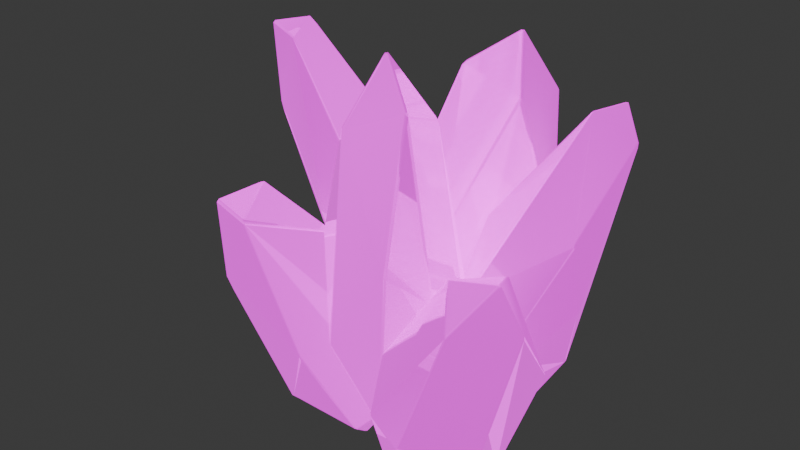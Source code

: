 # Source: AmethystDecimated.blend  (saved by Blender 4.1.24; exported with 4.5.12 LTS)
import bpy
from mathutils import Matrix  # noqa: F401  (used for matrix-valued properties, if any)

bpy.ops.wm.read_factory_settings(use_empty=True)
scene = bpy.context.scene
scene.name = 'Scene'

# ---- collections
col_collection = bpy.data.collections.new('Collection'); scene.collection.children.link(col_collection)

# ---- images (referenced by path relative to the original .blend; pixels are not part of the script)
import os
ASSET_DIR = os.environ.get("B2B_ASSET_DIR", "")  # directory of the original .blend (textures are referenced by path, not embedded)
HERE = os.path.dirname(os.path.abspath(__file__))  # packed textures are extracted next to this script under _unpacked/

def load_image(name, relpath, width, height, colorspace="sRGB"):
    """Load a texture the original file referenced (path relative to the .blend, or extracted next to this script)."""
    p = next((c for c in (os.path.join(HERE, relpath), os.path.join(ASSET_DIR, relpath)) if relpath and os.path.exists(c)), "")
    if p:
        img = bpy.data.images.load(p, check_existing=True)
        img.name = name
    else:  # same state as the original file: an image datablock whose file is absent (Cycles renders it pink)
        img = bpy.data.images.new(name, width, height)
        img.source = "FILE"
        img.filepath = "//" + (relpath or name)
    img.colorspace_settings.name = colorspace
    return img
img_crystal_ores_a1_crystals_ore_a1_albedotransparency_srgb_png = load_image('Crystal_Ores_A1_Crystals_Ore_A1_AlbedoTransparency_sRGB.png', 'Crystal_Ores_A1_Crystals_Ore_A1_AlbedoTransparency_sRGB.png', 1024, 1024, 'sRGB')
img_crystal_ores_a1_crystals_ore_a1_emission_srgb_png = load_image('Crystal_Ores_A1_Crystals_Ore_A1_Emission_sRGB.png', 'Crystal_Ores_A1_Crystals_Ore_A1_Emission_sRGB.png', 1024, 1024, 'sRGB')
img_crystal_ores_a1_crystals_ore_a1_normal_raw_png = load_image('Crystal_Ores_A1_Crystals_Ore_A1_Normal_Raw.png', 'Crystal_Ores_A1_Crystals_Ore_A1_Normal_Raw.png', 1024, 1024, 'Non-Color')
img_crystal_ores_a1_crystals_ore_a1_metallicsmoothness_raw_png = load_image('Crystal_Ores_A1_Crystals_Ore_A1_MetallicSmoothness_Raw.png', 'Crystal_Ores_A1_Crystals_Ore_A1_MetallicSmoothness_Raw.png', 1024, 1024, 'Non-Color')

# ---- materials (node trees are filled in below, after node groups)
mat_crystals_ore_a1 = bpy.data.materials.new('Crystals_Ore_A1')
mat_crystals_ore_a1.use_transparent_shadow = False
mat_crystals_ore_a1.roughness = 0.0
mat_crystals_ore_a1.specular_intensity = 1.0

# ---- material node trees
mat_crystals_ore_a1.use_nodes = True; mat_crystals_ore_a1.node_tree.nodes.clear()
_N = mat_crystals_ore_a1.node_tree.nodes; _L = mat_crystals_ore_a1.node_tree.links
n0 = _N.new('ShaderNodeBsdfPrincipled'); n0.name = 'Principled BSDF'; n0.location = (10, 300)
n0.inputs[2].default_value = 0.0
n0.inputs[13].default_value = 1.0
n0.inputs[28].default_value = 1.0
n1 = _N.new('ShaderNodeOutputMaterial'); n1.name = 'Material Output'; n1.location = (300, 300)
n2 = _N.new('ShaderNodeNormalMap'); n2.name = 'Normal Map'; n2.location = (-300, -300)
n2.label = 'Normal/Map'
n3 = _N.new('ShaderNodeTexImage'); n3.name = 'Image Texture'; n3.location = (-300, 600)
n3.image = img_crystal_ores_a1_crystals_ore_a1_albedotransparency_srgb_png
n4 = _N.new('ShaderNodeTexImage'); n4.name = 'Image Texture.001'; n4.location = (-300, 300)
n4.image = img_crystal_ores_a1_crystals_ore_a1_emission_srgb_png
n5 = _N.new('ShaderNodeTexImage'); n5.name = 'Image Texture.002'; n5.location = (-600, -900)
n5.image = img_crystal_ores_a1_crystals_ore_a1_normal_raw_png
n6 = _N.new('ShaderNodeTexImage'); n6.name = 'Image Texture.003'; n6.location = (-300, 0)
n6.image = img_crystal_ores_a1_crystals_ore_a1_metallicsmoothness_raw_png
_L.new(n0.outputs[0], n1.inputs[0])
_L.new(n2.outputs[0], n0.inputs[5])
_L.new(n3.outputs[0], n0.inputs[0])
_L.new(n4.outputs[0], n0.inputs[27])
_L.new(n5.outputs[0], n2.inputs[1])
_L.new(n6.outputs[0], n0.inputs[1])
n1.is_active_output = True

# ---- world
world_world = bpy.data.worlds.new('World'); scene.world = world_world
world_world.use_nodes = True; world_world.node_tree.nodes.clear()
_N = world_world.node_tree.nodes; _L = world_world.node_tree.links
n0 = _N.new('ShaderNodeOutputWorld'); n0.name = 'World Output'; n0.location = (300, 300)
n1 = _N.new('ShaderNodeBackground'); n1.name = 'Background'; n1.location = (10, 300)
n1.inputs[0].default_value = (0.05088, 0.05088, 0.05088, 1.0)
_L.new(n1.outputs[0], n0.inputs[0])
n0.is_active_output = True
world_world.color = (0.05088, 0.05088, 0.05088)
world_world.use_sun_shadow = False
world_world.sun_shadow_jitter_overblur = 0.0

# ---- meshes
me_icosphere_023 = bpy.data.meshes.new('Icosphere.023')
me_icosphere_023.from_pydata([], [], [])
_uv = me_icosphere_023.uv_layers.new(name='UVMap')
_uv.uv.foreach_set('vector', [])
me_icosphere_023.materials.append(mat_crystals_ore_a1)
me_icosphere_023.update()
me_icosphere_001 = bpy.data.meshes.new('Icosphere.001')
me_icosphere_001.from_pydata([(5.549, -2.002, 0.577), (5.333, -1.15, 0.3822), (5.718, -1.28, 0.4986), (8.715, -6.431, 3.928), (9.102, -5.895, 3.881), (9.603, -4.864, 4.134), (9.275, -6.257, 4.475), (8.783, -6.738, 4.493), (3.412, 22.14, 1.795), (2.98, 21.77, 1.859), (2.958, 22.79, 2.068), (3.405, 22.94, 1.979), (13.25, 18.77, 2.843), (13.28, 19.58, 2.934), (13.67, 19.05, 2.967), (18.0, 21.25, 16.96), (18.12, 22.11, 16.99), (18.03, 22.01, 17.51), (7.405, 50.63, 25.15), (7.146, 50.88, 24.94), (10.24, 61.04, 18.25), (10.03, 61.06, 18.71), (10.44, 60.99, 18.9), (10.73, 60.86, 18.44), (-5.003, -5.371, 9.41), (-5.098, -5.777, 8.787), (-4.898, -6.488, 8.456), (-4.711, -7.003, 8.825), (-4.797, -6.571, 9.202), (7.138, -5.199, 16.91), (6.419, -6.413, 16.89), (6.067, -7.117, 16.56), (6.204, -7.55, 16.22), (6.673, -7.082, 16.34), (0.1316, -8.798, 4.887), (-0.4849, -9.294, 5.529), (-0.7245, -8.752, 5.201), (-1.968, 10.78, 5.361), (-1.72, 10.31, 4.994), (0.03051, 8.334, 21.15), (0.2295, 9.434, 21.6), (-0.1452, 9.637, 21.44), (-4.267, 27.71, 17.16), (-4.185, 27.54, 17.63), (17.52, 17.68, 8.223), (17.54, 17.09, 8.635), (4.517, 52.14, 14.66), (4.733, 52.13, 14.21), (4.25, 51.07, 14.04), (13.94, 28.16, 23.97), (14.31, 27.72, 23.74), (14.44, 50.96, 12.69), (14.59, 49.77, 11.96), (14.22, 50.44, 12.1), (15.58, 53.84, 21.0), (15.87, 51.88, 20.85), (15.85, 53.19, 20.47), (15.6, 54.08, 20.44)], [], [(0, 3, 34), (42, 37, 25), (1, 38, 9), (2, 8, 12, 4), (11, 47, 53, 13), (14, 44, 5), (22, 18, 54), (45, 15, 33, 6), (24, 41, 43), (44, 52, 56, 16), (35, 32, 27), (39, 28, 31), (48, 37, 42), (14, 52, 44), (36, 38, 1), (19, 46, 43, 41), (21, 46, 19), (53, 47, 20), (10, 37, 48), (7, 32, 35), (49, 18, 40), (50, 29, 17), (26, 38, 36), (18, 49, 54), (55, 50, 17), (40, 30, 49), (57, 51, 23), (0, 1, 2), (3, 4, 5, 6, 7), (8, 9, 10, 11), (12, 13, 14), (15, 16, 17), (20, 21, 22, 23), (24, 25, 26, 27, 28), (29, 30, 31, 32, 33), (34, 35, 36), (39, 40, 41), (46, 47, 48), (51, 52, 53), (54, 55, 56, 57), (28, 39, 41, 24), (0, 34, 36, 1), (25, 37, 38, 26), (2, 4, 3, 0), (19, 41, 40, 18), (8, 2, 1, 9), (14, 5, 4, 12), (17, 29, 33, 15), (5, 44, 45, 6), (44, 16, 15, 45), (43, 46, 48, 42), (47, 11, 10, 48), (20, 47, 46, 21), (18, 22, 21, 19), (23, 51, 53, 20), (52, 14, 13, 53), (22, 54, 57, 23), (55, 17, 16, 56), (27, 32, 31, 28), (34, 3, 7, 35), (9, 38, 37, 10), (35, 27, 26, 36), (30, 40, 39, 31), (12, 8, 11, 13), (51, 57, 56, 52), (50, 55, 54, 49), (6, 33, 32, 7), (42, 25, 24, 43), (49, 30, 29, 50)])
me_icosphere_001.polygons.foreach_set('use_smooth', [True] * 69)
_k = set([(0, 1), (0, 3), (0, 34), (1, 9), (1, 36), (2, 4), (2, 8), (3, 4), (3, 7), (3, 34), (4, 5), (4, 12), (5, 14), (5, 44), (6, 7), (6, 33), (6, 45), (7, 32), (7, 35), (8, 12), (9, 38), (10, 37), (10, 48), (11, 13), (11, 47), (13, 53), (14, 52), (15, 33), (15, 45), (16, 44), (16, 56), (17, 29), (17, 55), (18, 19), (18, 22), (18, 40), (19, 21), (19, 41), (20, 21), (20, 23), (20, 47), (20, 53), (21, 22), (21, 46), (22, 23), (22, 54), (23, 51), (23, 57), (24, 41), (24, 43), (25, 26), (25, 37), (25, 42), (26, 27), (26, 36), (26, 38), (27, 28), (27, 32), (27, 35), (28, 31), (28, 39), (29, 50), (30, 31), (30, 40), (30, 49), (31, 32), (31, 39), (32, 33), (42, 43), (42, 48), (43, 46), (47, 48), (49, 54), (50, 55), (51, 52), (51, 57), (52, 56), (54, 55), (54, 57), (56, 57)])
me_icosphere_001.attributes.new('sharp_edge', 'BOOLEAN', 'EDGE').data.foreach_set('value', [ (min(e.vertices), max(e.vertices)) in _k for e in me_icosphere_001.edges])
_uv = me_icosphere_001.uv_layers.new(name='UVMap')
_uv.uv.foreach_set('vector', [0.5014, 0.3655, 0.4906, 0.357, 0.51, 0.3482, 0.5882, 0.3967, 0.6146, 0.439, 0.6019, 0.475, 0.5024, 0.3674, 0.5227, 0.394, 0.5175, 0.4226, 0.5014, 0.3673, 0.5166, 0.4237, 0.491, 0.4196, 0.49, 0.3585, 0.5169, 0.4257, 0.522, 0.5009, 0.4991, 0.4998, 0.4913, 0.4217, 0.4901, 0.4205, 0.4783, 0.4204, 0.4891, 0.3612, 0.3371, 0.6065, 0.3397, 0.6264, 0.3212, 0.6186, 0.5215, 0.5763, 0.5031, 0.5873, 0.4898, 0.5279, 0.5199, 0.526, 0.6005, 0.474, 0.5756, 0.4421, 0.587, 0.3972, 0.5227, 0.5777, 0.5227, 0.6565, 0.504, 0.6652, 0.5033, 0.5893, 0.6437, 0.1273, 0.6674, 0.1479, 0.6383, 0.135, 0.3367, 0.73, 0.3404, 0.7763, 0.3142, 0.7662, 0.6032, 0.3493, 0.6146, 0.439, 0.5882, 0.3967, 0.4901, 0.4205, 0.498, 0.4983, 0.4783, 0.4204, 0.6116, 0.4858, 0.6155, 0.4404, 0.6269, 0.4733, 0.5834, 0.6764, 0.6077, 0.667, 0.6082, 0.7168, 0.5895, 0.7367, 0.594, 0.651, 0.6077, 0.667, 0.5834, 0.6764, 0.4991, 0.4998, 0.522, 0.5009, 0.5111, 0.526, 0.6266, 0.4152, 0.6146, 0.439, 0.6032, 0.3493, 0.6658, 0.1189, 0.6674, 0.1479, 0.6437, 0.1273, 0.3127, 0.6756, 0.3397, 0.6264, 0.3367, 0.727, 0.487, 0.6065, 0.4893, 0.5322, 0.502, 0.5892, 0.6027, 0.4768, 0.6155, 0.4404, 0.6116, 0.4858, 0.3397, 0.6264, 0.3127, 0.6756, 0.3212, 0.6186, 0.5026, 0.6622, 0.487, 0.6065, 0.502, 0.5892, 0.3367, 0.727, 0.3137, 0.7642, 0.3127, 0.6756, 0.5042, 0.6675, 0.5213, 0.6595, 0.5088, 0.6867, 0.5014, 0.3655, 0.5024, 0.3674, 0.5014, 0.3673, 0.6655, 0.1174, 0.6668, 0.1167, 0.6689, 0.1163, 0.6673, 0.1183, 0.6658, 0.1189, 0.5166, 0.4237, 0.5175, 0.4226, 0.5179, 0.4251, 0.5169, 0.4257, 0.491, 0.4196, 0.4913, 0.4217, 0.4901, 0.4205, 0.5031, 0.5873, 0.5033, 0.5893, 0.502, 0.5892, 0.5945, 0.6501, 0.594, 0.651, 0.593, 0.6506, 0.5934, 0.6497, 0.6005, 0.474, 0.6019, 0.475, 0.6027, 0.4768, 0.6017, 0.4781, 0.6008, 0.477, 0.3125, 0.761, 0.3137, 0.7642, 0.3142, 0.7662, 0.3136, 0.7674, 0.3127, 0.766, 0.51, 0.3482, 0.511, 0.347, 0.512, 0.3481, 0.3367, 0.73, 0.3367, 0.727, 0.3377, 0.7268, 0.602, 0.347, 0.6032, 0.3472, 0.6032, 0.3493, 0.4986, 0.5014, 0.498, 0.4983, 0.4991, 0.4998, 0.5027, 0.667, 0.5026, 0.6622, 0.504, 0.6652, 0.5042, 0.6675, 0.6008, 0.477, 0.5761, 0.4453, 0.5756, 0.4421, 0.6005, 0.474, 0.5014, 0.3655, 0.51, 0.3482, 0.512, 0.3481, 0.5024, 0.3674, 0.6019, 0.475, 0.6146, 0.439, 0.6155, 0.4404, 0.6027, 0.4768, 0.5014, 0.3673, 0.49, 0.3585, 0.4906, 0.357, 0.5014, 0.3655, 0.3404, 0.6262, 0.3377, 0.7268, 0.3367, 0.727, 0.3397, 0.6264, 0.5166, 0.4237, 0.5014, 0.3673, 0.5024, 0.3674, 0.5175, 0.4226, 0.4901, 0.4205, 0.4891, 0.3612, 0.49, 0.3585, 0.491, 0.4196, 0.502, 0.5892, 0.4893, 0.5322, 0.4898, 0.5279, 0.5031, 0.5873, 0.5214, 0.529, 0.5227, 0.5777, 0.5215, 0.5763, 0.5199, 0.526, 0.5227, 0.5777, 0.5033, 0.5893, 0.5031, 0.5873, 0.5215, 0.5763, 0.587, 0.3972, 0.602, 0.347, 0.6032, 0.3493, 0.5882, 0.3967, 0.522, 0.5009, 0.5169, 0.4257, 0.5179, 0.4251, 0.5227, 0.4981, 0.5945, 0.6501, 0.6082, 0.6661, 0.6077, 0.667, 0.594, 0.651, 0.5826, 0.6765, 0.593, 0.6506, 0.594, 0.651, 0.5834, 0.6764, 0.5097, 0.5258, 0.4986, 0.5014, 0.4991, 0.4998, 0.5111, 0.526, 0.498, 0.4983, 0.4901, 0.4205, 0.4913, 0.4217, 0.4991, 0.4998, 0.5076, 0.6872, 0.5027, 0.667, 0.5042, 0.6675, 0.5088, 0.6867, 0.5026, 0.6622, 0.502, 0.5892, 0.5033, 0.5893, 0.504, 0.6652, 0.34, 0.7776, 0.3136, 0.7674, 0.3142, 0.7662, 0.3404, 0.7763, 0.645, 0.1252, 0.6655, 0.1174, 0.6658, 0.1189, 0.6437, 0.1273, 0.6269, 0.4177, 0.6155, 0.4404, 0.6146, 0.439, 0.6266, 0.4152, 0.6108, 0.4872, 0.6017, 0.4781, 0.6027, 0.4768, 0.6116, 0.4858, 0.3137, 0.7642, 0.3367, 0.727, 0.3367, 0.73, 0.3142, 0.7662, 0.491, 0.4196, 0.5166, 0.4237, 0.5169, 0.4257, 0.4913, 0.4217, 0.5213, 0.6595, 0.5042, 0.6675, 0.504, 0.6652, 0.5227, 0.6565, 0.487, 0.6065, 0.5026, 0.6622, 0.5027, 0.667, 0.4865, 0.6078, 0.6673, 0.1183, 0.6689, 0.1476, 0.6674, 0.1479, 0.6658, 0.1189, 0.5882, 0.3967, 0.6019, 0.475, 0.6005, 0.474, 0.587, 0.3972, 0.3127, 0.6756, 0.3137, 0.7642, 0.3125, 0.761, 0.3116, 0.6767])
me_icosphere_001.materials.append(mat_crystals_ore_a1)
me_icosphere_001.update()
me_icosphere_001.normals_split_custom_set([tuple(v) for v in zip(*[iter([0.06632, -0.5715, -0.8179, 0.06632, -0.5715, -0.8179, 0.06632, -0.5715, -0.8179, -0.8501, 0.2184, -0.4791, -0.9134, 0.146, -0.38, -0.9356, 0.1073, -0.3363, -0.5819, -0.03112, -0.8126, -0.567, -0.01415, -0.8236, -0.5503, -0.002701, -0.8349, 0.314, -0.006933, -0.9494, 0.314, -0.006933, -0.9494, 0.314, -0.006933, -0.9494, 0.314, -0.006933, -0.9494, 0.03082, 0.3345, -0.9419, -0.03929, 0.4015, -0.915, -0.02087, 0.3842, -0.923, 0.03082, 0.3345, -0.9419, 0.8062, -0.005766, -0.5916, 0.8724, 0.01661, -0.4885, 0.7758, -0.1617, -0.6099, 0.2624, 0.4409, 0.8583, 0.3132, 0.1601, 0.9361, 0.3411, 0.2876, 0.895, 0.9185, -0.3628, 0.1571, 0.9185, -0.3628, 0.1571, 0.9185, -0.3628, 0.1571, 0.9185, -0.3628, 0.1571, -0.8752, -0.0967, 0.4741, -0.8627, -0.04544, 0.5037, -0.7931, 0.1369, 0.5935, 0.8724, 0.01661, -0.4885, 0.9763, 0.1029, -0.1902, 0.9836, 0.09823, -0.1511, 0.9836, 0.09823, -0.1511, -0.02938, -0.9835, 0.1788, 0.08066, -0.9905, 0.1111, -0.2555, -0.916, 0.3092, -0.5225, -0.424, 0.7398, -0.5225, -0.424, 0.7398, -0.5225, -0.424, 0.7398, -0.8434, 0.2343, -0.4835, -0.9134, 0.146, -0.38, -0.8501, 0.2184, -0.4791, 0.8062, -0.005766, -0.5916, 0.9763, 0.1029, -0.1902, 0.8724, 0.01661, -0.4885, -0.6127, -0.04056, -0.7893, -0.567, -0.01415, -0.8236, -0.5819, -0.03112, -0.8126, -0.8264, 0.279, 0.4891, -0.8332, 0.2935, 0.4686, -0.7931, 0.1369, 0.5935, -0.8627, -0.04544, 0.5037, -0.8687, 0.4134, 0.2729, -0.8332, 0.2935, 0.4686, -0.8264, 0.279, 0.4891, -0.02087, 0.3842, -0.923, -0.03929, 0.4015, -0.915, -0.1121, 0.4671, -0.8771, -0.8624, 0.2302, -0.4508, -0.9134, 0.146, -0.38, -0.8434, 0.2343, -0.4835, 0.265, -0.9642, -0.008482, 0.08066, -0.9905, 0.1111, -0.02938, -0.9835, 0.1788, 0.02186, -0.07742, 0.9968, 0.3132, 0.1601, 0.9361, 0.1084, -0.2026, 0.9733, 0.8206, -0.0821, 0.5656, 0.6824, -0.288, 0.6719, 0.7423, -0.2102, 0.6362, -0.6282, -0.04124, -0.7769, -0.567, -0.01415, -0.8236, -0.6127, -0.04056, -0.7893, 0.3132, 0.1601, 0.9361, 0.02186, -0.07742, 0.9968, 0.3411, 0.2876, 0.895, 0.8605, 0.005152, 0.5094, 0.8206, -0.0821, 0.5656, 0.7423, -0.2102, 0.6362, 0.1084, -0.2026, 0.9733, 0.1462, -0.2289, 0.9624, 0.02186, -0.07742, 0.9968, 0.8116, 0.4896, -0.3188, 0.8116, 0.4896, -0.3188, 0.8116, 0.4896, -0.3188, 0.08459, -0.5924, -0.8012, -0.4688, 0.04913, -0.882, 0.3065, 0.04486, -0.9508, 0.1719, -0.6107, -0.773, 0.2345, 0.05947, -0.9703, 0.7555, -0.1252, -0.643, 0.9293, -0.341, 0.142, 0.3459, -0.9345, -0.0837, 0.24, -0.08976, -0.9666, -0.4932, -0.08348, -0.8659, -0.8138, 0.2093, -0.5422, -0.01384, 0.3537, -0.9353, 0.3262, -0.02117, -0.9451, 0.06905, 0.3884, -0.9189, 0.8069, -0.08784, -0.5842, 0.8867, -0.4319, 0.1648, 0.9691, 0.1575, -0.1897, 0.749, -0.1867, 0.6357, -0.06555, 0.5854, -0.8081, -0.6933, 0.6773, 0.2463, 0.2816, 0.5373, 0.795, 0.7466, 0.5999, -0.2875, -0.8723, -0.04765, 0.4866, -0.8924, 0.183, -0.4125, -0.589, 0.01397, -0.808, -0.2914, -0.9215, 0.2568, -0.5439, -0.3913, 0.7423, 0.6716, -0.2664, 0.6913, 0.1928, -0.2176, 0.9568, -0.3601, -0.4918, 0.7928, 0.2677, -0.9575, 0.107, 0.9038, -0.337, 0.2636, 0.04487, -0.6021, -0.7972, -0.09903, -0.9921, 0.07657, -0.6285, 0.1301, -0.7668, -0.4911, -0.4641, 0.7372, -0.05397, -0.108, 0.9927, -0.8793, 0.01639, 0.4761, -0.8594, 0.3549, 0.3681, -0.1744, 0.4751, -0.8625, -0.8395, 0.2098, -0.5013, 0.7817, 0.518, -0.3472, 0.8056, 0.1024, -0.5836, 0.05944, 0.4363, -0.8978, 0.4702, 0.05759, 0.8807, 0.8542, -0.01262, 0.5197, 0.983, 0.06737, -0.1707, 0.7117, 0.6246, -0.3215, -0.5439, -0.3913, 0.7423, -0.4911, -0.4641, 0.7372, -0.8793, 0.01639, 0.4761, -0.8723, -0.04765, 0.4866, 0.02433, -0.5991, -0.8003, 0.04487, -0.6021, -0.7972, -0.6285, 0.1301, -0.7668, -0.5973, 0.02002, -0.8018, -0.9325, 0.1434, -0.3315, -0.9044, 0.1947, -0.3797, -0.5988, -0.03515, -0.8001, -0.637, -0.0649, -0.7681, 0.3065, 0.04486, -0.9508, 0.3655, 0.1301, -0.9217, 0.1061, -0.6039, -0.79, 0.08459, -0.5924, -0.8012, -0.7599, 0.2761, 0.5885, -0.8793, 0.01639, 0.4761, -0.05397, -0.108, 0.9927, -0.1029, -0.1066, 0.989, 0.24, -0.08976, -0.9666, 0.3065, 0.04486, -0.9508, -0.4688, 0.04913, -0.882, -0.4932, -0.08348, -0.8659, 0.8069, -0.08784, -0.5842, 0.7874, -0.1471, -0.5986, 0.3078, 0.02427, -0.9512, 0.3262, -0.02117, -0.9451, 0.749, -0.1867, 0.6357, 0.6716, -0.2664, 0.6913, 0.9038, -0.337, 0.2636, 0.8867, -0.4319, 0.1648, 0.7555, -0.1252, -0.643, 0.8646, 0.1527, -0.4786, 0.8943, -0.4142, 0.1696, 0.9293, -0.341, 0.142, 0.8646, 0.1527, -0.4786, 0.9691, 0.1575, -0.1897, 0.8867, -0.4319, 0.1648, 0.8943, -0.4142, 0.1696, -0.7529, 0.09187, 0.6516, -0.8594, 0.3549, 0.3681, -0.8395, 0.2098, -0.5013, -0.819, 0.2478, -0.5175, -0.04711, 0.341, -0.9389, -0.01384, 0.3537, -0.9353, -0.8138, 0.2093, -0.5422, -0.8333, 0.2075, -0.5124, -0.2485, 0.5047, -0.8267, -0.1744, 0.4751, -0.8625, -0.8594, 0.3549, 0.3681, -0.8618, 0.4444, 0.2446, 0.1721, 0.4421, 0.8803, 0.1775, 0.451, 0.8747, -0.8201, 0.4727, 0.3225, -0.8128, 0.4962, 0.3051, 0.7884, 0.5029, -0.3542, 0.7817, 0.518, -0.3472, 0.05944, 0.4363, -0.8978, -0.01437, 0.4969, -0.8677, 0.8056, 0.1024, -0.5836, 0.8069, -0.08784, -0.5842, 0.06905, 0.3884, -0.9189, 0.05944, 0.4363, -0.8978, 0.3539, 0.4799, 0.8028, 0.3658, 0.4636, 0.807, 0.7997, 0.531, -0.2802, 0.8124, 0.5138, -0.2758, 0.8542, -0.01262, 0.5197, 0.749, -0.1867, 0.6357, 0.9691, 0.1575, -0.1897, 0.983, 0.06737, -0.1707, -0.2942, -0.8851, 0.3606, -0.2972, -0.8849, 0.3586, -0.5235, -0.3989, 0.7529, -0.5252, -0.3988, 0.7517, 0.04487, -0.6021, -0.7972, 0.08059, -0.5975, -0.7978, 0.246, -0.9607, -0.1284, -0.09903, -0.9921, 0.07657, -0.4932, -0.08348, -0.8659, -0.5988, -0.03515, -0.8001, -0.9044, 0.1947, -0.3797, -0.8138, 0.2093, -0.5422, -0.09903, -0.9921, 0.07657, -0.3371, -0.9266, 0.1667, -0.596, 0.1061, -0.796, -0.6285, 0.1301, -0.7668, 0.1089, -0.2059, 0.9725, -0.05397, -0.108, 0.9927, -0.4911, -0.4641, 0.7372, -0.4836, -0.4513, 0.75, 0.3262, -0.02117, -0.9451, 0.24, -0.08976, -0.9666, -0.01384, 0.3537, -0.9353, 0.06905, 0.3884, -0.9189, 0.7681, 0.543, -0.3392, 0.7711, 0.5493, -0.322, 0.9916, 0.01903, -0.128, 0.993, 0.02659, -0.115, 0.7647, -0.2062, 0.6104, 0.8513, -0.01531, 0.5244, 0.4491, 0.08215, 0.8897, 0.2758, 0.01392, 0.9611, 0.9296, -0.3249, 0.1741, 0.93, -0.3246, 0.1725, 0.3779, -0.9258, 0.01026, 0.3784, -0.9256, 0.007647, -0.9084, 0.1556, -0.388, -0.8924, 0.183, -0.4125, -0.8723, -0.04765, 0.4866, -0.8471, -0.1319, 0.5147, 0.2758, 0.01392, 0.9611, 0.1928, -0.2176, 0.9568, 0.6716, -0.2664, 0.6913, 0.7647, -0.2062, 0.6104])] * 3)])
me_icosphere_003 = bpy.data.meshes.new('Icosphere.003')
me_icosphere_003.from_pydata([(-1.555, 2.55, -1.308), (-1.227, 3.154, -1.02), (-1.597, 3.277, -1.232), (-5.352, -0.7332, -6.603), (-5.679, -0.079, -6.622), (-6.034, 1.075, -7.034), (-5.8, -0.4007, -7.28), (-5.373, -1.024, -7.162), (5.594, 22.09, -0.2939), (6.019, 21.67, -0.272), (6.26, 22.47, -0.4213), (5.838, 22.82, -0.4535), (-6.355, 23.28, -4.857), (-6.217, 24.07, -4.924), (-6.597, 24.09, -5.184), (-6.748, 23.27, -5.228), (-7.778, 24.47, -22.86), (-8.047, 24.32, -22.4), (-8.022, 25.14, -22.43), (-7.682, 25.31, -22.94), (11.62, 42.4, -26.26), (11.53, 43.51, -26.2), (11.86, 43.37, -25.9), (8.504, 55.12, -18.5), (8.82, 54.92, -18.85), (8.489, 55.09, -19.13), (8.05, 55.14, -18.82), (12.2, -7.415, -8.328), (12.14, -7.441, -7.776), (11.75, -7.824, -7.531), (11.6, -8.263, -7.964), (11.8, -7.996, -8.364), (-0.0806, -3.711, -20.81), (0.3662, -4.816, -20.68), (0.6744, -5.355, -20.31), (0.3473, -5.592, -20.06), (-0.04676, -5.005, -20.27), (4.731, -6.924, -5.171), (5.383, -7.627, -5.635), (5.643, -7.199, -5.242), (10.64, 9.176, -3.546), (10.24, 8.843, -3.298), (12.07, 4.924, -22.51), (11.67, 4.365, -22.57), (11.7, 5.215, -23.01), (12.15, 5.884, -22.73), (19.21, 20.12, -15.19), (19.09, 19.47, -15.56), (19.1, 20.41, -15.64), (-10.19, 22.39, -12.25), (-10.26, 23.16, -12.67), (-10.25, 22.39, -12.87), (12.72, 45.66, -13.12), (12.43, 45.82, -12.75), (12.7, 44.85, -12.51), (-0.9298, 26.35, -28.42), (-0.8984, 27.18, -28.45), (-0.3481, 27.92, -28.5), (-0.5204, 26.47, -28.61), (0.3894, 49.4, -14.0), (-0.1088, 48.67, -13.41), (0.3971, 49.04, -13.41), (1.524, 50.58, -23.79), (0.9213, 49.21, -23.87), (1.051, 50.26, -23.4), (1.449, 50.87, -23.23)], [], [(0, 3, 37), (46, 40, 28), (1, 41, 9), (2, 8, 12, 4), (11, 53, 61, 13), (15, 49, 5), (25, 21, 62), (51, 17, 36, 6), (27, 42, 47), (50, 60, 64, 18), (38, 35, 30), (43, 31, 34), (54, 40, 46), (14, 60, 50), (39, 41, 1), (22, 52, 48, 45), (24, 52, 22), (61, 53, 23), (10, 40, 54), (7, 35, 38), (58, 20, 44), (55, 32, 16), (29, 41, 39), (21, 57, 62), (63, 56, 19), (44, 33, 58), (65, 59, 26), (0, 1, 2), (3, 4, 5, 6, 7), (8, 9, 10, 11), (12, 13, 14, 15), (16, 17, 18, 19), (20, 21, 22), (23, 24, 25, 26), (27, 28, 29, 30, 31), (32, 33, 34, 35, 36), (37, 38, 39), (42, 43, 44, 45), (46, 47, 48), (49, 50, 51), (52, 53, 54), (55, 56, 57, 58), (59, 60, 61), (62, 63, 64, 65), (31, 43, 42, 27), (0, 37, 39, 1), (28, 40, 41, 29), (2, 4, 3, 0), (22, 45, 44, 20), (8, 2, 1, 9), (15, 5, 4, 12), (16, 32, 36, 17), (5, 49, 51, 6), (50, 18, 17, 51), (48, 52, 54, 46), (53, 11, 10, 54), (19, 56, 55, 16), (57, 21, 20, 58), (23, 53, 52, 24), (21, 25, 24, 22), (26, 59, 61, 23), (60, 14, 13, 61), (25, 62, 65, 26), (63, 19, 18, 64), (30, 35, 34, 31), (37, 3, 7, 38), (9, 41, 40, 10), (38, 30, 29, 39), (33, 44, 43, 34), (45, 48, 47, 42), (49, 15, 14, 50), (12, 8, 11, 13), (59, 65, 64, 60), (56, 63, 62, 57), (6, 36, 35, 7), (46, 28, 27, 47), (58, 33, 32, 55)])
me_icosphere_003.polygons.foreach_set('use_smooth', [True] * 77)
_k = set([(0, 1), (0, 3), (0, 37), (1, 9), (1, 39), (2, 4), (2, 8), (3, 7), (3, 37), (4, 5), (4, 12), (5, 15), (5, 49), (6, 7), (6, 36), (6, 51), (7, 35), (7, 38), (8, 12), (9, 41), (10, 40), (10, 54), (11, 13), (11, 53), (13, 61), (14, 50), (14, 60), (15, 49), (16, 32), (16, 55), (17, 36), (17, 51), (18, 50), (18, 64), (19, 56), (19, 63), (20, 21), (20, 44), (20, 58), (21, 22), (21, 25), (21, 57), (22, 24), (22, 45), (23, 24), (23, 26), (23, 53), (23, 61), (24, 25), (24, 52), (25, 62), (26, 59), (26, 65), (27, 31), (27, 42), (27, 47), (28, 29), (28, 40), (28, 46), (29, 30), (29, 39), (29, 41), (30, 31), (30, 35), (30, 38), (31, 34), (31, 43), (32, 55), (33, 34), (33, 44), (33, 58), (34, 35), (34, 43), (35, 36), (42, 47), (45, 48), (46, 48), (46, 54), (48, 52), (56, 63), (57, 62), (59, 65), (60, 61), (60, 64), (62, 63), (62, 65)])
me_icosphere_003.attributes.new('sharp_edge', 'BOOLEAN', 'EDGE').data.foreach_set('value', [ (min(e.vertices), max(e.vertices)) in _k for e in me_icosphere_003.edges])
_uv = me_icosphere_003.uv_layers.new(name='UVMap')
_uv.uv.foreach_set('vector', [0.01365, 0.6926, 0.003663, 0.6807, 0.0289, 0.6672, 0.2108, 0.3463, 0.1797, 0.3211, 0.1941, 0.2821, 0.01449, 0.6943, 0.04253, 0.7054, 0.03223, 0.738, 0.01354, 0.6944, 0.03117, 0.739, 0.001017, 0.7383, 0.002841, 0.6822, 0.7897, 0.8498, 0.7897, 0.9087, 0.7647, 0.9004, 0.759, 0.8458, 0.4783, 0.4292, 0.4625, 0.4299, 0.4766, 0.3766, 0.5298, 0.2961, 0.5275, 0.2655, 0.5496, 0.2856, 0.461, 0.43, 0.4366, 0.4326, 0.4428, 0.3574, 0.4761, 0.373, 0.1954, 0.2823, 0.2268, 0.3168, 0.2117, 0.345, 0.4614, 0.4318, 0.4525, 0.4833, 0.4274, 0.486, 0.4364, 0.4345, 0.3133, 0.1039, 0.3142, 0.1421, 0.2993, 0.1048, 0.2776, 0.1425, 0.2983, 0.1056, 0.3131, 0.1425, 0.1954, 0.4082, 0.1797, 0.3211, 0.2108, 0.3463, 0.7579, 0.8459, 0.7636, 0.8994, 0.7398, 0.854, 0.03115, 0.6664, 0.04253, 0.7054, 0.01449, 0.6943, 0.2272, 0.4098, 0.1967, 0.4103, 0.2117, 0.3473, 0.2272, 0.3191, 0.2061, 0.4367, 0.1967, 0.4103, 0.2272, 0.4098, 0.7647, 0.9004, 0.7897, 0.9087, 0.7752, 0.9265, 0.1669, 0.3543, 0.1797, 0.3211, 0.1954, 0.4082, 0.4763, 0.3712, 0.4433, 0.3557, 0.477, 0.347, 0.5609, 0.2257, 0.5275, 0.2627, 0.5325, 0.1719, 0.419, 0.4315, 0.4413, 0.3605, 0.4354, 0.4327, 0.04602, 0.6629, 0.04253, 0.7054, 0.03115, 0.6664, 0.5275, 0.2655, 0.5602, 0.2292, 0.5496, 0.2856, 0.4264, 0.4836, 0.4188, 0.4335, 0.435, 0.4346, 0.5325, 0.1719, 0.5609, 0.1502, 0.5609, 0.2257, 0.7535, 0.9217, 0.764, 0.902, 0.7738, 0.9266, 0.01365, 0.6926, 0.01449, 0.6943, 0.01354, 0.6944, 0.4776, 0.3719, 0.4776, 0.3737, 0.4766, 0.3766, 0.4761, 0.373, 0.4763, 0.3712, 0.03117, 0.739, 0.03223, 0.738, 0.0328, 0.7398, 0.03175, 0.7406, 0.001017, 0.7383, 0.001339, 0.7401, 0.0003668, 0.7399, 0.0, 0.738, 0.4354, 0.4327, 0.4366, 0.4326, 0.4364, 0.4345, 0.435, 0.4346, 0.5275, 0.2627, 0.5275, 0.2655, 0.5266, 0.2651, 0.7752, 0.9265, 0.7753, 0.9273, 0.7743, 0.9276, 0.7738, 0.9266, 0.2969, 0.1054, 0.2973, 0.1042, 0.2987, 0.1038, 0.2993, 0.1048, 0.2983, 0.1056, 0.4413, 0.3605, 0.4416, 0.3575, 0.4425, 0.356, 0.4433, 0.3557, 0.4428, 0.3574, 0.0289, 0.6672, 0.03047, 0.6651, 0.03115, 0.6664, 0.5315, 0.1712, 0.5326, 0.1699, 0.5325, 0.1719, 0.5312, 0.1735, 0.2108, 0.3463, 0.2117, 0.345, 0.2117, 0.3473, 0.4625, 0.4299, 0.4614, 0.4318, 0.461, 0.43, 0.1967, 0.4103, 0.1956, 0.4107, 0.1954, 0.4082, 0.5619, 0.2255, 0.5617, 0.2275, 0.5602, 0.2292, 0.5609, 0.2257, 0.764, 0.902, 0.7636, 0.8994, 0.7647, 0.9004, 0.4262, 0.4863, 0.4264, 0.4836, 0.4274, 0.486, 0.4276, 0.4871, 0.2983, 0.1056, 0.2776, 0.1425, 0.2762, 0.1422, 0.2969, 0.1054, 0.01365, 0.6926, 0.0289, 0.6672, 0.03115, 0.6664, 0.01449, 0.6943, 0.04695, 0.6636, 0.04347, 0.706, 0.04253, 0.7054, 0.04602, 0.6629, 0.01354, 0.6944, 0.002841, 0.6822, 0.003663, 0.6807, 0.01365, 0.6926, 0.5266, 0.2651, 0.5312, 0.1735, 0.5325, 0.1719, 0.5275, 0.2627, 0.03117, 0.739, 0.01354, 0.6944, 0.01449, 0.6943, 0.03223, 0.738, 0.0, 0.738, 0.001897, 0.6846, 0.002841, 0.6822, 0.001017, 0.7383, 0.4354, 0.4327, 0.4413, 0.3605, 0.4428, 0.3574, 0.4366, 0.4326, 0.4766, 0.3766, 0.4625, 0.4299, 0.461, 0.43, 0.4761, 0.373, 0.4614, 0.4318, 0.4364, 0.4345, 0.4366, 0.4326, 0.461, 0.43, 0.2117, 0.3473, 0.1967, 0.4103, 0.1954, 0.4082, 0.2108, 0.3463, 0.04624, 0.784, 0.03175, 0.7406, 0.0328, 0.7398, 0.04695, 0.7819, 0.435, 0.4346, 0.4188, 0.4335, 0.419, 0.4315, 0.4354, 0.4327, 0.5602, 0.2292, 0.5275, 0.2655, 0.5275, 0.2627, 0.5609, 0.2257, 0.2051, 0.4372, 0.1956, 0.4107, 0.1967, 0.4103, 0.2061, 0.4367, 0.5275, 0.2655, 0.5298, 0.2961, 0.5289, 0.2957, 0.5266, 0.2651, 0.7738, 0.9266, 0.764, 0.902, 0.7647, 0.9004, 0.7752, 0.9265, 0.7636, 0.8994, 0.7579, 0.8459, 0.759, 0.8458, 0.7647, 0.9004, 0.7743, 0.9276, 0.7528, 0.9224, 0.7535, 0.9217, 0.7738, 0.9266, 0.4264, 0.4836, 0.435, 0.4346, 0.4364, 0.4345, 0.4274, 0.486, 0.2993, 0.1048, 0.3142, 0.1421, 0.3131, 0.1425, 0.2983, 0.1056, 0.4783, 0.3492, 0.4776, 0.3719, 0.4763, 0.3712, 0.477, 0.347, 0.03223, 0.738, 0.04253, 0.7054, 0.04347, 0.706, 0.0328, 0.7398, 0.03047, 0.6651, 0.04559, 0.6615, 0.04602, 0.6629, 0.03115, 0.6664, 0.5609, 0.1502, 0.5325, 0.1719, 0.5326, 0.1699, 0.5601, 0.1489, 0.5312, 0.1735, 0.5087, 0.2093, 0.5088, 0.207, 0.5315, 0.1712, 0.4625, 0.4299, 0.4783, 0.4292, 0.4783, 0.431, 0.4614, 0.4318, 0.001017, 0.7383, 0.03117, 0.739, 0.03175, 0.7406, 0.001339, 0.7401, 0.764, 0.902, 0.7535, 0.9217, 0.7523, 0.9207, 0.7636, 0.8994, 0.5617, 0.2275, 0.5513, 0.2823, 0.5496, 0.2856, 0.5602, 0.2292, 0.4761, 0.373, 0.4428, 0.3574, 0.4433, 0.3557, 0.4763, 0.3712, 0.2108, 0.3463, 0.1941, 0.2821, 0.1954, 0.2823, 0.2117, 0.345, 0.5609, 0.2257, 0.5609, 0.1502, 0.5619, 0.153, 0.5619, 0.2255])
me_icosphere_003.materials.append(mat_crystals_ore_a1)
me_icosphere_003.update()
me_icosphere_003.normals_split_custom_set([tuple(v) for v in zip(*[iter([-0.4509, -0.5769, 0.681, -0.4509, -0.5769, 0.681, -0.4509, -0.5769, 0.681, 0.7644, 0.08148, 0.6395, 0.8069, 0.007457, 0.5906, 0.8317, -0.06502, 0.5514, 0.2749, -0.1757, 0.9453, 0.2753, -0.1652, 0.947, 0.2593, -0.1401, 0.9556, -0.5299, 0.02754, 0.8476, -0.5299, 0.02754, 0.8476, -0.5299, 0.02754, 0.8476, -0.5299, 0.02754, 0.8476, -0.1135, 0.4211, 0.8999, -0.03087, 0.476, 0.8789, -0.02801, 0.4778, 0.878, -0.1135, 0.4211, 0.8999, -0.8931, -0.06496, 0.4451, -0.8931, -0.06496, 0.4451, -0.8931, -0.06496, 0.4451, 0.1906, 0.5474, -0.8149, 0.002321, 0.3252, -0.9456, 0.07348, 0.4131, -0.9077, -0.919, -0.2631, -0.2936, -0.919, -0.2631, -0.2936, -0.919, -0.2631, -0.2936, -0.919, -0.2631, -0.2936, 0.9104, -0.3079, -0.2763, 0.9104, -0.3079, -0.2763, 0.9104, -0.3079, -0.2763, -0.9205, 0.3617, 0.148, -0.9342, 0.3558, -0.0276, -0.9316, 0.3504, -0.09699, -0.9316, 0.3504, -0.09699, -0.3051, -0.9519, -0.02778, -0.4116, -0.9112, 0.01514, -0.1355, -0.9865, -0.09192, 0.4681, -0.6645, -0.5825, 0.4681, -0.6645, -0.5825, 0.4681, -0.6645, -0.5825, 0.7555, 0.1183, 0.6444, 0.8069, 0.007457, 0.5906, 0.7644, 0.08148, 0.6395, -0.8573, 0.352, 0.3756, -0.9342, 0.3558, -0.0276, -0.9205, 0.3617, 0.148, 0.3094, -0.2013, 0.9294, 0.2753, -0.1652, 0.947, 0.2749, -0.1757, 0.9453, 0.9283, 0.174, -0.3285, 0.9353, 0.2041, -0.289, 0.8981, 0.09102, -0.4303, 0.8981, 0.09102, -0.4303, 0.9393, 0.3209, -0.1214, 0.9353, 0.2041, -0.289, 0.9283, 0.174, -0.3285, -0.02801, 0.4778, 0.878, -0.03087, 0.476, 0.8789, 0.1033, 0.5543, 0.8259, 0.7777, 0.1106, 0.6188, 0.8069, 0.007457, 0.5906, 0.7555, 0.1183, 0.6444, -0.5288, -0.8462, 0.06524, -0.4116, -0.9112, 0.01514, -0.3051, -0.9519, -0.02778, 0.2402, -0.1158, -0.9638, 0.2931, -0.08243, -0.9525, 0.08125, -0.21, -0.9743, -0.5794, -0.2156, -0.786, -0.5794, -0.2156, -0.786, -0.5794, -0.2156, -0.786, 0.325, -0.205, 0.9232, 0.2753, -0.1652, 0.947, 0.3094, -0.2013, 0.9294, 0.002321, 0.3252, -0.9456, -0.08605, 0.2097, -0.974, 0.07348, 0.4131, -0.9077, -0.6506, 0.2058, -0.731, -0.6506, 0.2058, -0.731, -0.6506, 0.2058, -0.731, 0.08125, -0.21, -0.9743, 0.01784, -0.2451, -0.9693, 0.2402, -0.1158, -0.9638, -0.5727, 0.8172, 0.06455, -0.5727, 0.8172, 0.06455, -0.5727, 0.8172, 0.06455, -0.3884, -0.6348, 0.668, 0.1819, -0.1057, 0.9776, -0.5246, 0.09604, 0.8459, -0.4553, -0.5991, 0.6586, -0.5236, 0.2148, 0.8244, -0.8709, -0.0244, 0.4909, -0.929, -0.228, -0.2914, -0.5006, -0.8616, 0.0844, -0.4677, -0.03297, 0.8832, 0.2225, -0.229, 0.9476, 0.6945, 0.08172, 0.7149, -0.0835, 0.4755, 0.8758, -0.5185, 0.004404, 0.8551, -0.1627, 0.4651, 0.8702, -0.8376, 0.4089, 0.3623, -0.888, -0.1383, 0.4386, -0.5918, -0.2635, -0.7618, -0.8895, -0.3587, -0.283, -0.8984, 0.4348, -0.06138, -0.662, 0.2493, -0.7068, 0.3083, -0.1011, -0.9459, 0.222, 0.6736, -0.705, 0.9063, 0.1187, -0.4056, 0.1469, 0.6706, 0.7271, 0.9048, 0.4119, -0.108, 0.1946, 0.5928, -0.7815, -0.4217, 0.9052, -0.05376, 0.9132, -0.2961, -0.2799, 0.7909, 0.02071, 0.6115, 0.3924, -0.1812, 0.9018, 0.1286, -0.9905, -0.04884, 0.5203, -0.6875, -0.5065, -0.5851, -0.1857, -0.7894, -0.07681, -0.2347, -0.969, 0.2714, -0.7294, -0.628, -0.4353, -0.8981, -0.06188, -0.8886, -0.2297, -0.397, -0.4338, -0.5831, 0.6869, -0.2638, -0.9602, 0.09171, 0.3253, -0.127, 0.937, 0.9084, -0.3136, -0.2767, 0.4572, -0.6872, -0.5645, 0.2174, -0.1053, -0.9704, 0.8639, 0.2425, -0.4415, 0.8295, -0.1111, 0.5474, 0.8889, -0.377, -0.2602, 0.8869, 0.186, -0.4229, -0.8831, -0.1012, 0.4582, -0.839, 0.5417, 0.05176, -0.8873, -0.3432, -0.308, 0.9429, 0.2509, -0.2191, 0.1612, 0.4654, 0.8703, 0.7462, 0.03912, 0.6646, -0.5458, -0.2813, -0.7893, -0.6185, 0.2431, -0.7472, -0.1076, 0.2473, -0.9629, 0.08169, -0.2408, -0.9671, -0.5612, 0.8189, 0.1205, -0.954, 0.2461, 0.1714, 0.006504, 0.6122, 0.7907, -0.179, 0.208, -0.9616, -0.6619, 0.1894, -0.7253, -0.9362, 0.3284, -0.125, -0.5721, 0.819, 0.04413, 0.4973, -0.6638, -0.5586, 0.4572, -0.6872, -0.5645, 0.9084, -0.3136, -0.2767, 0.9253, -0.2678, -0.2687, -0.3898, -0.6083, 0.6914, -0.4338, -0.5831, 0.6869, 0.3253, -0.127, 0.937, 0.2601, -0.1606, 0.9521, 0.8217, -0.03712, 0.5687, 0.8141, 0.03578, 0.5796, 0.3222, -0.1821, 0.929, 0.3612, -0.2265, 0.9046, -0.5246, 0.09604, 0.8459, -0.5236, 0.2148, 0.8244, -0.4553, -0.5991, 0.6586, -0.3884, -0.6348, 0.668, 0.9063, 0.1187, -0.4056, 0.8639, 0.2425, -0.4415, 0.2174, -0.1053, -0.9704, 0.3083, -0.1011, -0.9459, -0.4677, -0.03297, 0.8832, -0.5246, 0.09604, 0.8459, 0.1819, -0.1057, 0.9776, 0.2225, -0.229, 0.9476, -0.888, -0.1383, 0.4386, -0.9043, -0.04859, 0.4241, -0.5164, 0.06888, 0.8535, -0.5185, 0.004404, 0.8551, -0.5918, -0.2635, -0.7618, -0.5851, -0.1857, -0.7894, -0.8886, -0.2297, -0.397, -0.8895, -0.3587, -0.283, -0.8709, -0.0244, 0.4909, -0.8831, -0.1012, 0.4582, -0.8873, -0.3432, -0.308, -0.929, -0.228, -0.2914, -0.839, 0.5417, 0.05176, -0.8984, 0.4348, -0.06138, -0.8895, -0.3587, -0.283, -0.8873, -0.3432, -0.308, 0.8632, 0.04273, -0.5031, 0.9429, 0.2509, -0.2191, 0.7462, 0.03912, 0.6646, 0.7414, 0.09598, 0.6641, 0.1612, 0.4654, 0.8703, -0.0835, 0.4755, 0.8758, 0.6945, 0.08172, 0.7149, 0.7462, 0.03912, 0.6646, -0.662, 0.2493, -0.7068, -0.6185, 0.2431, -0.7472, -0.5458, -0.2813, -0.7893, -0.5918, -0.2635, -0.7618, -0.1076, 0.2473, -0.9629, -0.08842, 0.2374, -0.9674, 0.2988, -0.1217, -0.9465, 0.08169, -0.2408, -0.9671, 0.2532, 0.5985, 0.7601, 0.1612, 0.4654, 0.8703, 0.9429, 0.2509, -0.2191, 0.9446, 0.3092, -0.11, 0.2672, 0.5616, -0.783, 0.267, 0.5626, -0.7824, 0.9473, 0.3006, -0.1103, 0.947, 0.3019, -0.1095, -0.5092, 0.8468, 0.1538, -0.5612, 0.8189, 0.1205, 0.006504, 0.6122, 0.7907, 0.03118, 0.5925, 0.805, -0.8516, 0.3405, 0.3985, -0.8376, 0.4089, 0.3623, -0.1627, 0.4651, 0.8702, -0.1584, 0.4485, 0.8796, 0.1946, 0.5928, -0.7815, 0.09633, 0.6087, -0.7875, -0.4776, 0.8754, -0.07451, -0.4217, 0.9052, -0.05376, -0.6619, 0.1894, -0.7253, -0.662, 0.2493, -0.7068, -0.8984, 0.4348, -0.06138, -0.9362, 0.3284, -0.125, 0.005195, -0.9799, -0.1995, 0.006629, -0.9802, -0.198, 0.4292, -0.6988, -0.5722, 0.4299, -0.6989, -0.5716, -0.4338, -0.5831, 0.6869, -0.4626, -0.5855, 0.6657, -0.5262, -0.8402, 0.1307, -0.2638, -0.9602, 0.09171, 0.2225, -0.229, 0.9476, 0.3222, -0.1821, 0.929, 0.8141, 0.03578, 0.5796, 0.6945, 0.08172, 0.7149, -0.2638, -0.9602, 0.09171, -0.0552, -0.9944, 0.09038, 0.3258, -0.1232, 0.9374, 0.3253, -0.127, 0.937, 0.02496, -0.2006, -0.9793, 0.2174, -0.1053, -0.9704, 0.4572, -0.6872, -0.5645, 0.4275, -0.6856, -0.5892, 0.8639, 0.2425, -0.4415, 0.8869, 0.186, -0.4229, 0.8889, -0.377, -0.2602, 0.9084, -0.3136, -0.2767, -0.8831, -0.1012, 0.4582, -0.888, -0.1383, 0.4386, -0.8376, 0.4089, 0.3623, -0.839, 0.5417, 0.05176, -0.5185, 0.004404, 0.8551, -0.4677, -0.03297, 0.8832, -0.0835, 0.4755, 0.8758, -0.1627, 0.4651, 0.8702, -0.5612, 0.8189, 0.1205, -0.5721, 0.819, 0.04413, -0.9362, 0.3284, -0.125, -0.954, 0.2461, 0.1714, -0.6185, 0.2431, -0.7472, -0.6209, 0.1889, -0.7608, -0.1286, 0.2237, -0.9661, -0.1076, 0.2473, -0.9629, -0.9272, -0.1856, -0.3252, -0.9285, -0.1847, -0.322, -0.5607, -0.827, 0.04174, -0.5618, -0.8261, 0.04432, 0.8295, -0.1111, 0.5474, 0.7909, 0.02071, 0.6115, 0.9132, -0.2961, -0.2799, 0.8889, -0.377, -0.2602, 0.08169, -0.2408, -0.9671, -0.07681, -0.2347, -0.969, -0.5851, -0.1857, -0.7894, -0.5458, -0.2813, -0.7893])] * 3)])
me_icosphere_005 = bpy.data.meshes.new('Icosphere.005')
me_icosphere_005.from_pydata([(-4.29, -12.81, -10.14), (-4.882, -12.63, -9.892), (-4.723, -12.43, -10.29), (-1.029, -10.09, -12.59), (-1.381, -9.675, -12.92), (-2.106, -8.286, -13.31), (-0.9562, -9.063, -12.97), (-0.6251, -9.496, -12.53), (-17.95, 2.385, -5.562), (-18.51, 3.277, -5.407), (-18.53, 3.094, -5.926), (-17.46, 6.972, -15.32), (-17.38, 7.261, -15.69), (-14.86, 27.53, -16.07), (-15.37, 28.12, -16.12), (-15.14, 28.72, -15.87), (-28.67, 50.66, -1.664), (-28.84, 50.42, -1.428), (-37.49, 50.29, -5.358), (-37.33, 50.78, -5.014), (-37.21, 51.19, -5.395), (-37.37, 50.68, -5.814), (1.803, -9.312, 1.986), (1.927, -10.57, 1.875), (2.235, -11.35, 1.52), (2.658, -11.07, 1.383), (2.539, -10.45, 1.604), (2.432, 5.699, -7.72), (3.359, 4.401, -7.053), (3.772, 3.317, -6.905), (3.893, 2.725, -7.136), (3.624, 3.325, -7.508), (1.777, -14.55, -4.48), (2.449, -14.38, -3.646), (2.03, -14.61, -3.442), (-9.535, -2.747, -0.7449), (-9.473, -3.328, -1.157), (-3.324, 15.57, 1.182), (-3.904, 16.94, 1.22), (-4.064, 16.72, 1.565), (-15.78, 20.92, 5.732), (-15.48, 21.41, 5.747), (-15.4, 14.54, -18.1), (-14.92, 14.78, -18.07), (-32.51, 37.66, -1.467), (-32.68, 37.2, -1.816), (-32.0, 36.04, -1.452), (-16.32, 38.32, -9.825), (-16.14, 37.88, -10.34), (-33.73, 39.52, -11.51), (-33.26, 37.85, -11.95), (-33.56, 38.24, -11.51), (-32.96, 51.71, -10.23), (-31.76, 50.32, -10.76), (-32.81, 50.77, -10.72), (-33.32, 51.18, -10.41)], [], [(0, 3, 32), (40, 35, 23), (1, 36, 8), (2, 10, 11, 4), (10, 45, 51, 11), (12, 42, 5), (20, 16, 52), (43, 13, 31, 6), (22, 39, 41), (42, 50, 54, 14), (33, 30, 25), (37, 26, 29), (46, 35, 40), (12, 50, 42), (34, 36, 1), (17, 44, 41, 39), (19, 44, 17), (51, 45, 18), (9, 35, 46), (7, 30, 33), (47, 16, 38), (48, 27, 15), (24, 36, 34), (16, 47, 52), (53, 48, 15), (38, 28, 47), (55, 49, 21), (0, 1, 2), (3, 4, 5, 6, 7), (8, 9, 10), (13, 14, 15), (18, 19, 20, 21), (22, 23, 24, 25, 26), (27, 28, 29, 30, 31), (32, 33, 34), (37, 38, 39), (44, 45, 46), (49, 50, 51), (52, 53, 54, 55), (26, 37, 39, 22), (0, 32, 34, 1), (23, 35, 36, 24), (2, 4, 3, 0), (17, 39, 38, 16), (10, 2, 1, 8), (12, 5, 4, 11), (15, 27, 31, 13), (5, 42, 43, 6), (42, 14, 13, 43), (41, 44, 46, 40), (45, 10, 9, 46), (18, 45, 44, 19), (16, 20, 19, 17), (21, 49, 51, 18), (50, 12, 11, 51), (20, 52, 55, 21), (53, 15, 14, 54), (25, 30, 29, 26), (32, 3, 7, 33), (8, 36, 35, 9), (33, 25, 24, 34), (28, 38, 37, 29), (49, 55, 54, 50), (48, 53, 52, 47), (6, 31, 30, 7), (40, 23, 22, 41), (47, 28, 27, 48)])
me_icosphere_005.polygons.foreach_set('use_smooth', [True] * 67)
_k = set([(0, 3), (0, 32), (1, 8), (1, 34), (2, 4), (2, 10), (3, 4), (3, 7), (3, 32), (4, 5), (4, 11), (5, 12), (5, 42), (6, 7), (6, 31), (6, 43), (7, 30), (7, 33), (8, 36), (9, 35), (9, 46), (10, 45), (11, 12), (11, 51), (12, 50), (13, 31), (13, 43), (14, 42), (14, 54), (15, 27), (15, 53), (16, 17), (16, 20), (16, 38), (17, 19), (17, 39), (18, 19), (18, 21), (18, 45), (18, 51), (19, 20), (19, 44), (20, 21), (20, 52), (21, 49), (21, 55), (22, 39), (22, 41), (23, 24), (23, 35), (23, 40), (24, 25), (24, 34), (24, 36), (25, 26), (25, 30), (25, 33), (26, 29), (26, 37), (27, 48), (28, 29), (28, 38), (28, 47), (29, 30), (29, 37), (30, 31), (32, 33), (33, 34), (40, 46), (41, 44), (47, 52), (48, 53), (49, 50), (49, 55), (50, 54), (52, 53), (52, 55), (54, 55)])
me_icosphere_005.attributes.new('sharp_edge', 'BOOLEAN', 'EDGE').data.foreach_set('value', [ (min(e.vertices), max(e.vertices)) in _k for e in me_icosphere_005.edges])
_uv = me_icosphere_005.uv_layers.new(name='UVMap')
_uv.uv.foreach_set('vector', [0.7365, 0.8017, 0.7245, 0.802, 0.7345, 0.7818, 0.2658, 0.4038, 0.2757, 0.4656, 0.2556, 0.492, 0.658, 0.1588, 0.6793, 0.1848, 0.6704, 0.2049, 0.6569, 0.1591, 0.6696, 0.207, 0.6456, 0.2147, 0.6489, 0.1627, 0.6696, 0.207, 0.6785, 0.2986, 0.6548, 0.3012, 0.6456, 0.2147, 0.5619, 0.2635, 0.5739, 0.2504, 0.5758, 0.3159, 0.4495, 0.1405, 0.4628, 0.1221, 0.4628, 0.1459, 0.5752, 0.2505, 0.592, 0.2233, 0.605, 0.2983, 0.5774, 0.319, 0.2547, 0.4891, 0.2448, 0.4274, 0.2646, 0.403, 0.5739, 0.2504, 0.5682, 0.1781, 0.5857, 0.1511, 0.5916, 0.2215, 0.6313, 0.3302, 0.6197, 0.2903, 0.6429, 0.3225, 0.6419, 0.2549, 0.6434, 0.321, 0.6203, 0.2888, 0.292, 0.3601, 0.2757, 0.4656, 0.2658, 0.4038, 0.5619, 0.2635, 0.5682, 0.1781, 0.5739, 0.2504, 0.6718, 0.1489, 0.6793, 0.1848, 0.658, 0.1588, 0.2719, 0.3322, 0.2917, 0.3562, 0.2646, 0.403, 0.2448, 0.4274, 0.2924, 0.3256, 0.2917, 0.3562, 0.2719, 0.3322, 0.6548, 0.3012, 0.6785, 0.2986, 0.6691, 0.333, 0.2927, 0.447, 0.2757, 0.4656, 0.292, 0.3601, 0.6109, 0.3165, 0.6197, 0.2903, 0.6313, 0.3302, 0.6192, 0.1919, 0.6439, 0.1543, 0.6421, 0.2512, 0.6179, 0.193, 0.6187, 0.2822, 0.6053, 0.2155, 0.2558, 0.4942, 0.2763, 0.4672, 0.2614, 0.5046, 0.6439, 0.1543, 0.6192, 0.1919, 0.6254, 0.1489, 0.5873, 0.1534, 0.6049, 0.1996, 0.593, 0.2204, 0.6421, 0.2512, 0.62, 0.2859, 0.6192, 0.1919, 0.6551, 0.3314, 0.6547, 0.3043, 0.6679, 0.3338, 0.6572, 0.1579, 0.658, 0.1588, 0.6569, 0.1591, 0.5762, 0.3211, 0.5758, 0.3198, 0.5758, 0.3159, 0.5774, 0.319, 0.5778, 0.3203, 0.6704, 0.2049, 0.6709, 0.2074, 0.6696, 0.207, 0.592, 0.2233, 0.5916, 0.2215, 0.593, 0.2204, 0.6691, 0.333, 0.6698, 0.334, 0.6688, 0.3348, 0.6679, 0.3338, 0.2547, 0.4891, 0.2556, 0.492, 0.2558, 0.4942, 0.2547, 0.4942, 0.2543, 0.4926, 0.6187, 0.2822, 0.62, 0.2859, 0.6203, 0.2888, 0.6197, 0.2903, 0.6189, 0.2887, 0.7345, 0.7818, 0.7342, 0.7792, 0.7354, 0.7793, 0.6419, 0.2549, 0.6421, 0.2512, 0.6431, 0.2517, 0.2917, 0.3562, 0.2927, 0.3572, 0.292, 0.3601, 0.6547, 0.3043, 0.6537, 0.3, 0.6548, 0.3012, 0.5868, 0.1489, 0.5873, 0.1534, 0.5857, 0.1511, 0.5853, 0.1496, 0.6434, 0.321, 0.6419, 0.2549, 0.6431, 0.2517, 0.6446, 0.3178, 0.7365, 0.8017, 0.7345, 0.7818, 0.7354, 0.7793, 0.7377, 0.8019, 0.2556, 0.492, 0.2757, 0.4656, 0.2763, 0.4672, 0.2558, 0.4942, 0.5667, 0.3214, 0.5758, 0.3198, 0.5762, 0.3211, 0.5672, 0.3228, 0.6446, 0.1548, 0.6431, 0.2517, 0.6421, 0.2512, 0.6439, 0.1543, 0.6696, 0.207, 0.6569, 0.1591, 0.658, 0.1588, 0.6704, 0.2049, 0.6446, 0.2152, 0.6479, 0.1665, 0.6489, 0.1627, 0.6456, 0.2147, 0.593, 0.2204, 0.6053, 0.2917, 0.605, 0.2983, 0.592, 0.2233, 0.5758, 0.3159, 0.5739, 0.2504, 0.5752, 0.2505, 0.5774, 0.319, 0.5739, 0.2504, 0.5916, 0.2215, 0.592, 0.2233, 0.5752, 0.2505, 0.2646, 0.403, 0.2917, 0.3562, 0.292, 0.3601, 0.2658, 0.4038, 0.6785, 0.2986, 0.6696, 0.207, 0.6709, 0.2074, 0.6793, 0.2953, 0.6691, 0.333, 0.6785, 0.2986, 0.6792, 0.2996, 0.6698, 0.334, 0.4628, 0.1221, 0.4495, 0.1405, 0.4484, 0.1397, 0.4619, 0.1217, 0.6679, 0.3338, 0.6547, 0.3043, 0.6548, 0.3012, 0.6691, 0.333, 0.6537, 0.3, 0.6446, 0.2152, 0.6456, 0.2147, 0.6548, 0.3012, 0.4495, 0.1405, 0.4628, 0.1459, 0.4616, 0.1464, 0.4489, 0.1414, 0.5873, 0.1534, 0.593, 0.2204, 0.5916, 0.2215, 0.5857, 0.1511, 0.6429, 0.3225, 0.6197, 0.2903, 0.6203, 0.2888, 0.6434, 0.321, 0.7345, 0.7818, 0.7245, 0.802, 0.7231, 0.8013, 0.7342, 0.7792, 0.2923, 0.4496, 0.2763, 0.4672, 0.2757, 0.4656, 0.2927, 0.447, 0.7342, 0.7792, 0.7365, 0.7682, 0.7377, 0.7685, 0.7354, 0.7793, 0.62, 0.2859, 0.6421, 0.2512, 0.6419, 0.2549, 0.6203, 0.2888, 0.5695, 0.174, 0.5853, 0.1496, 0.5857, 0.1511, 0.5682, 0.1781, 0.6049, 0.1996, 0.5873, 0.1534, 0.5868, 0.1489, 0.6053, 0.1984, 0.5774, 0.319, 0.605, 0.2983, 0.605, 0.2999, 0.5778, 0.3203, 0.2658, 0.4038, 0.2556, 0.492, 0.2547, 0.4891, 0.2646, 0.403, 0.6192, 0.1919, 0.62, 0.2859, 0.6187, 0.2822, 0.6179, 0.193])
me_icosphere_005.materials.append(mat_crystals_ore_a1)
me_icosphere_005.update()
me_icosphere_005.normals_split_custom_set([tuple(v) for v in zip(*[iter([0.2689, -0.8017, -0.5338, 0.2689, -0.8017, -0.5338, 0.2689, -0.8017, -0.5338, -0.6137, -0.3549, 0.7053, -0.4837, -0.3439, 0.8048, -0.4247, -0.3415, 0.8385, -0.6049, -0.683, 0.4094, -0.6239, -0.6739, 0.3958, -0.6442, -0.6679, 0.3728, -0.6334, -0.5554, -0.5388, -0.7873, -0.5042, -0.355, -0.8205, -0.4853, -0.3021, -0.6334, -0.5554, -0.5388, -0.7873, -0.5042, -0.355, -0.9255, -0.3761, -0.04349, -0.9263, -0.3747, -0.04032, -0.8205, -0.4853, -0.3021, -0.2412, -0.2458, -0.9388, -0.3612, -0.132, -0.9231, -0.1354, -0.2785, -0.9508, 0.01023, 0.9931, 0.1165, 0.5312, 0.8462, -0.04279, 0.328, 0.9434, -0.04888, 0.5543, 0.141, -0.8203, 0.5543, 0.141, -0.8203, 0.5543, 0.141, -0.8203, 0.5543, 0.141, -0.8203, 0.3784, 0.1002, 0.9202, 0.3173, 0.1458, 0.937, 0.1701, 0.247, 0.954, -0.3612, -0.132, -0.9231, -0.1876, 0.1022, -0.9769, -0.1616, 0.1219, -0.9793, -0.1616, 0.1219, -0.9793, 0.9779, -0.1179, -0.1729, 0.9562, -0.1339, -0.2604, 0.9966, -0.08164, 0.01235, 0.8676, 0.2028, 0.4539, 0.8676, 0.2028, 0.4539, 0.8676, 0.2028, 0.4539, -0.6249, -0.3492, 0.6982, -0.4837, -0.3439, 0.8048, -0.6137, -0.3549, 0.7053, -0.2412, -0.2458, -0.9388, -0.1876, 0.1022, -0.9769, -0.3612, -0.132, -0.9231, -0.5799, -0.6817, 0.4461, -0.6239, -0.6739, 0.3958, -0.6049, -0.683, 0.4094, -0.1909, 0.1855, 0.9639, -0.01415, 0.2477, 0.9687, 0.1701, 0.247, 0.954, 0.3173, 0.1458, 0.937, -0.3833, 0.1072, 0.9174, -0.01415, 0.2477, 0.9687, -0.1909, 0.1855, 0.9639, -0.9263, -0.3747, -0.04032, -0.9255, -0.3761, -0.04349, -0.9417, -0.3328, 0.05012, -0.6017, -0.3353, 0.7249, -0.4837, -0.3439, 0.8048, -0.6249, -0.3492, 0.6982, 0.9032, -0.1578, -0.3992, 0.9562, -0.1339, -0.2604, 0.9779, -0.1179, -0.1729, 0.7699, 0.615, 0.1702, 0.5312, 0.8462, -0.04279, 0.8555, 0.5164, 0.03786, 0.513, 0.4839, -0.709, 0.7583, 0.3953, -0.5184, 0.6943, 0.4258, -0.5803, -0.5697, -0.6757, 0.4678, -0.6239, -0.6739, 0.3958, -0.5799, -0.6817, 0.4461, 0.5312, 0.8462, -0.04279, 0.7699, 0.615, 0.1702, 0.328, 0.9434, -0.04888, 0.4202, 0.5022, -0.7558, 0.513, 0.4839, -0.709, 0.6943, 0.4258, -0.5803, 0.8555, 0.5164, 0.03786, 0.865, 0.5017, -0.001352, 0.7699, 0.615, 0.1702, -0.7521, 0.08784, -0.6532, -0.7521, 0.08784, -0.6532, -0.7521, 0.08784, -0.6532, 0.09509, -0.8623, -0.4975, -0.6161, -0.7276, 0.3018, -0.595, -0.5413, -0.5941, 0.2579, -0.8346, -0.4867, -0.5178, -0.5407, -0.663, -0.1243, -0.2705, -0.9547, 0.6077, 0.2446, -0.7556, 0.9146, -0.1336, -0.3817, -0.6598, -0.674, 0.3323, -0.599, -0.3192, 0.7344, -0.7824, -0.4958, -0.3769, 0.5224, 0.08583, -0.8484, -0.1012, 0.1156, -0.9881, 0.6243, 0.471, -0.6232, -0.785, -0.6185, 0.03508, -0.3152, 0.09263, 0.9445, -0.146, 0.9839, 0.1033, -0.7348, 0.02446, -0.6779, 0.3848, 0.1336, 0.9133, -0.3455, -0.3027, 0.8882, -0.4218, -0.7877, 0.449, 0.9946, -0.1025, 0.01732, 0.8545, 0.2396, 0.461, 0.7588, 0.4077, -0.508, 0.8559, 0.5172, 0.002555, 0.8473, 0.1817, 0.4991, 0.8047, -0.4222, -0.4173, 0.5102, 0.1396, -0.8486, 0.1411, -0.9036, -0.4045, 0.9984, 0.01862, 0.05377, -0.4058, -0.8656, 0.2933, 0.8618, 0.1634, 0.4802, 0.7786, 0.592, 0.2083, 0.3296, 0.1433, 0.9332, -0.1887, 0.2142, 0.9584, -0.9106, -0.4041, -0.08635, -0.6311, -0.3991, 0.6651, -0.7222, 0.1249, -0.6803, -0.5033, -0.1751, -0.8462, -0.9228, -0.3835, 0.03634, 0.4984, 0.816, -0.2929, 0.4104, 0.5027, -0.7608, -0.2127, 0.06164, -0.9752, -0.6806, 0.02918, -0.7321, 0.8545, 0.2396, 0.461, 0.8618, 0.1634, 0.4802, 0.3296, 0.1433, 0.9332, 0.3848, 0.1336, 0.9133, 0.09509, -0.8623, -0.4975, 0.1411, -0.9036, -0.4045, -0.4058, -0.8656, 0.2933, -0.6161, -0.7276, 0.3018, -0.4143, -0.3116, 0.8551, -0.5166, -0.2929, 0.8046, -0.5993, -0.6794, 0.4234, -0.5667, -0.6769, 0.4698, -0.595, -0.5413, -0.5941, -0.5072, -0.64, -0.5771, 0.1822, -0.8023, -0.5684, 0.09509, -0.8623, -0.4975, 0.1835, 0.2704, 0.9451, 0.3296, 0.1433, 0.9332, 0.7786, 0.592, 0.2083, 0.7162, 0.6206, 0.3192, -0.7824, -0.4958, -0.3769, -0.595, -0.5413, -0.5941, -0.6161, -0.7276, 0.3018, -0.6598, -0.674, 0.3323, -0.1609, -0.2552, -0.9534, -0.141, -0.2741, -0.9513, -0.6022, -0.5415, -0.5866, -0.5868, -0.5671, -0.5779, 0.6243, 0.471, -0.6232, 0.7588, 0.4077, -0.508, 0.5102, 0.1396, -0.8486, 0.5224, 0.08583, -0.8484, -0.1243, -0.2705, -0.9547, -0.2236, -0.07146, -0.9721, 0.537, 0.1742, -0.8254, 0.6077, 0.2446, -0.7556, -0.2236, -0.07146, -0.9721, -0.1012, 0.1156, -0.9881, 0.5224, 0.08583, -0.8484, 0.537, 0.1742, -0.8254, 0.2095, 0.2156, 0.9537, -0.1887, 0.2142, 0.9584, -0.6311, -0.3991, 0.6651, -0.5029, -0.4025, 0.7649, -0.9106, -0.4041, -0.08635, -0.7824, -0.4958, -0.3769, -0.599, -0.3192, 0.7344, -0.6311, -0.3991, 0.6651, -0.9113, -0.4115, -0.009005, -0.9106, -0.4041, -0.08635, -0.1887, 0.2142, 0.9584, -0.3438, 0.1904, 0.9195, -0.0742, 0.9667, 0.2448, -0.06726, 0.967, 0.2457, -0.3665, -0.0241, 0.9301, -0.3526, -0.0272, 0.9354, -0.7317, 0.1639, -0.6616, -0.7222, 0.1249, -0.6803, -0.9228, -0.3835, 0.03634, -0.9079, -0.4094, 0.09038, -0.5033, -0.1751, -0.8462, -0.5207, -0.09288, -0.8487, -0.9018, -0.4151, -0.1201, -0.9228, -0.3835, 0.03634, -0.1406, 0.9898, -0.02483, -0.1602, 0.9871, -0.002917, -0.7296, -0.05737, -0.6815, -0.7498, -0.06019, -0.6589, 0.4104, 0.5027, -0.7608, 0.6243, 0.471, -0.6232, -0.1012, 0.1156, -0.9881, -0.2127, 0.06164, -0.9752, 0.9878, -0.1526, -0.03124, 0.9872, -0.1574, -0.02744, 0.8533, 0.2407, 0.4626, 0.8536, 0.2431, 0.4607, 0.3316, -0.7884, -0.5181, 0.3349, -0.7925, -0.5097, 0.9214, -0.05274, -0.3851, 0.9268, -0.05981, -0.3707, -0.6598, -0.674, 0.3323, -0.5993, -0.6794, 0.4234, -0.5166, -0.2929, 0.8046, -0.599, -0.3192, 0.7344, 0.9996, 0.02697, -0.006832, 0.9995, 0.03144, 0.0006607, -0.2704, -0.8251, 0.4961, -0.2704, -0.8239, 0.498, 0.8538, 0.5204, -0.01306, 0.7786, 0.592, 0.2083, 0.8618, 0.1634, 0.4802, 0.8591, 0.1619, 0.4856, -0.7277, 0.1133, -0.6764, -0.7281, 0.1084, -0.6768, -0.201, 0.111, -0.9733, -0.2012, 0.1197, -0.9722, 0.626, 0.4162, -0.6594, 0.4263, 0.509, -0.7478, 0.6105, 0.7516, -0.2497, 0.7094, 0.6985, -0.09399, 0.5248, 0.2004, -0.8273, 0.5251, 0.2005, -0.8271, 0.9063, -0.2211, -0.3603, 0.9064, -0.2207, -0.3603, -0.5029, -0.4025, 0.7649, -0.3455, -0.3027, 0.8882, 0.3848, 0.1336, 0.9133, 0.2095, 0.2156, 0.9537, 0.7094, 0.6985, -0.09399, 0.8559, 0.5172, 0.002555, 0.7588, 0.4077, -0.508, 0.626, 0.4162, -0.6594])] * 3)])
me_icosphere_006 = bpy.data.meshes.new('Icosphere.006')
me_icosphere_006.from_pydata([(-21.13, 8.89, 4.932), (-0.6217, -12.69, 14.52), (-0.733, -12.09, 15.0), (-0.9929, -12.53, 14.81), (-1.879, -15.97, 10.44), (-2.352, -16.15, 10.62), (-3.494, -15.83, 10.74), (-2.49, -16.13, 9.97), (-1.962, -15.81, 9.843), (-7.488, 2.496, 21.01), (-7.074, 2.868, 20.9), (-7.48, 3.592, 21.06), (-7.826, 3.13, 21.13), (-12.76, -8.768, 18.2), (-13.12, -8.257, 18.4), (-13.29, -9.04, 18.01), (-19.72, -3.188, 7.817), (-20.15, -2.803, 8.084), (-20.15, -2.591, 7.664), (-24.24, 28.36, 11.64), (-24.48, 28.18, 11.37), (-25.0, 28.02, 12.03), (-24.55, 28.39, 12.22), (-28.22, 25.96, 19.47), (-28.06, 26.51, 19.12), (-28.48, 26.16, 18.87), (-28.54, 25.42, 19.19), (5.086, 2.626, 8.025), (5.441, 2.076, 8.417), (5.621, 1.249, 8.449), (5.584, 0.9832, 7.942), (5.402, 1.603, 7.786), (-3.403, -5.442, 0.8643), (-2.831, -5.164, 0.9937), (-2.691, -5.814, 1.114), (-3.233, -6.0, 1.111), (3.949, -7.693, 9.937), (4.425, -6.743, 9.288), (4.475, -6.391, 9.778), (-1.18, 4.881, 15.55), (-1.083, 4.091, 15.66), (-5.117, 11.9, 2.742), (-5.821, 12.61, 2.713), (-5.543, 13.03, 2.93), (-7.914, 23.63, 11.95), (-8.02, 23.77, 11.49), (-16.19, -10.41, 13.44), (-16.68, -9.789, 13.08), (-16.22, -10.29, 12.87), (-20.71, 25.12, 19.96), (-21.25, 25.21, 20.04), (-20.96, 24.58, 20.45), (-20.22, 24.41, 20.31), (-26.38, 12.89, 20.17), (-26.06, 11.85, 20.19), (-24.89, 9.729, 20.05), (-25.88, 12.4, 20.54), (-29.76, 18.99, 14.88), (-29.83, 18.0, 14.57), (-29.7, 17.61, 14.92), (-29.81, 18.29, 15.23)], [], [(44, 39, 28), (2, 40, 10), (3, 9, 13, 5), (12, 51, 56, 14), (15, 46, 6), (25, 21, 57), (48, 16, 35, 7), (27, 43, 45), (47, 54, 59, 17), (37, 34, 30), (41, 31, 33), (52, 39, 44), (15, 55, 46), (38, 40, 2), (19, 49, 45, 43), (24, 50, 22), (56, 51, 23), (11, 39, 52), (8, 34, 37), (0, 20, 42), (0, 32, 18), (29, 40, 38), (20, 0, 58), (58, 0, 18), (42, 32, 0), (60, 53, 26), (1, 2, 3), (4, 5, 6, 7, 8), (9, 10, 11, 12), (13, 14, 15), (16, 17, 18), (19, 20, 21, 22), (23, 24, 25, 26), (27, 28, 29, 30, 31), (32, 33, 34, 35), (36, 37, 38), (41, 42, 43), (46, 47, 48), (49, 50, 51, 52), (53, 54, 55, 56), (57, 58, 59, 60), (31, 41, 43, 27), (1, 36, 38, 2), (28, 39, 40, 29), (3, 5, 4, 1), (19, 43, 42, 20), (9, 3, 2, 10), (15, 6, 5, 13), (18, 32, 35, 16), (6, 46, 48, 7), (47, 17, 16, 48), (45, 49, 52, 44), (51, 12, 11, 52), (23, 51, 50, 24), (21, 25, 24, 22), (26, 53, 56, 23), (55, 15, 14, 56), (25, 57, 60, 26), (58, 18, 17, 59), (30, 34, 33, 31), (36, 4, 8, 37), (10, 40, 39, 11), (49, 19, 22, 50), (37, 30, 29, 38), (32, 42, 41, 33), (13, 9, 12, 14), (53, 60, 59, 54), (57, 21, 20, 58), (7, 35, 34, 8), (54, 47, 46, 55), (44, 28, 27, 45), (1, 4, 36)])
me_icosphere_006.polygons.foreach_set('use_smooth', [True] * 72)
_k = set([(1, 2), (1, 4), (1, 36), (2, 10), (2, 38), (3, 5), (3, 9), (4, 5), (4, 8), (4, 36), (5, 6), (5, 13), (6, 15), (6, 46), (7, 8), (7, 35), (7, 48), (8, 34), (8, 37), (9, 13), (10, 40), (11, 39), (11, 52), (12, 14), (12, 51), (14, 56), (15, 55), (16, 35), (16, 48), (17, 47), (17, 59), (18, 32), (18, 58), (19, 20), (19, 22), (19, 43), (19, 49), (20, 21), (20, 42), (20, 58), (21, 25), (21, 57), (22, 24), (22, 50), (23, 24), (23, 26), (23, 51), (23, 56), (24, 25), (24, 50), (25, 26), (25, 57), (26, 53), (26, 60), (27, 31), (27, 43), (27, 45), (28, 29), (28, 39), (28, 44), (29, 30), (29, 38), (29, 40), (30, 31), (30, 34), (30, 37), (31, 33), (31, 41), (32, 35), (32, 42), (33, 34), (33, 41), (34, 35), (44, 45), (44, 52), (45, 49), (46, 55), (47, 54), (49, 50), (51, 52), (53, 54), (53, 60), (54, 59), (57, 58), (58, 59)])
me_icosphere_006.attributes.new('sharp_edge', 'BOOLEAN', 'EDGE').data.foreach_set('value', [ (min(e.vertices), max(e.vertices)) in _k for e in me_icosphere_006.edges])
_uv = me_icosphere_006.uv_layers.new(name='UVMap')
_uv.uv.foreach_set('vector', [0.8578, 0.01089, 0.8673, 0.05985, 0.8473, 0.0716, 0.8696, 0.1006, 0.8677, 0.06179, 0.8837, 0.06022, 0.2099, 0.9091, 0.2088, 0.8658, 0.232, 0.8871, 0.218, 0.9186, 0.209, 0.864, 0.2203, 0.8053, 0.2422, 0.8268, 0.2322, 0.8855, 0.2335, 0.8873, 0.2432, 0.8907, 0.2202, 0.9167, 0.8997, 0.0, 0.9176, 0.00383, 0.9032, 0.01754, 0.8859, 0.09546, 0.9031, 0.08032, 0.9184, 0.1058, 0.8896, 0.1225, 0.8464, 0.07008, 0.8372, 0.03847, 0.8567, 0.01052, 0.8858, 0.09382, 0.8854, 0.03276, 0.902, 0.0206, 0.9027, 0.0789, 0.6803, 0.6347, 0.7008, 0.6376, 0.6759, 0.653, 0.7011, 0.6821, 0.6763, 0.6545, 0.7011, 0.6392, 0.8842, 0.0, 0.8673, 0.05985, 0.8578, 0.01089, 0.2335, 0.8873, 0.2425, 0.8339, 0.2432, 0.8907, 0.853, 0.09102, 0.8677, 0.06179, 0.8696, 0.1006, 0.7391, 0.7302, 0.7278, 0.7228, 0.7011, 0.7138, 0.7018, 0.685, 0.6747, 0.4828, 0.6734, 0.4673, 0.693, 0.4781, 0.2422, 0.8268, 0.2203, 0.8053, 0.236, 0.7959, 0.8842, 0.0582, 0.8673, 0.05985, 0.8842, 0.0, 0.7004, 0.1355, 0.7234, 0.1204, 0.7214, 0.1469, 0.7398, 0.6802, 0.7398, 0.7298, 0.7027, 0.684, 0.7398, 0.6802, 0.7026, 0.6387, 0.7394, 0.6522, 0.8475, 0.07369, 0.8677, 0.06179, 0.853, 0.09102, 0.9194, 0.004431, 0.9194, 0.0545, 0.9031, 0.01986, 0.9031, 0.01986, 0.9194, 0.0545, 0.9039, 0.07873, 0.7027, 0.684, 0.7026, 0.6387, 0.7398, 0.6802, 0.9018, 0.01878, 0.8863, 0.03019, 0.8984, 0.001362, 0.2093, 0.91, 0.2088, 0.9082, 0.2099, 0.9091, 0.6994, 0.1367, 0.6982, 0.1362, 0.6965, 0.1347, 0.699, 0.1348, 0.7004, 0.1355, 0.2088, 0.8658, 0.2076, 0.8655, 0.2078, 0.8634, 0.209, 0.864, 0.232, 0.8871, 0.2322, 0.8855, 0.2335, 0.8873, 0.9031, 0.08032, 0.9027, 0.0789, 0.9039, 0.07873, 0.6944, 0.4778, 0.6947, 0.4786, 0.6929, 0.4795, 0.693, 0.4781, 0.6733, 0.4833, 0.6747, 0.4828, 0.6747, 0.4842, 0.6732, 0.4845, 0.8464, 0.07008, 0.8473, 0.0716, 0.8475, 0.07369, 0.8464, 0.07434, 0.8459, 0.07275, 0.7026, 0.6387, 0.7011, 0.6392, 0.7008, 0.6376, 0.7022, 0.6373, 0.854, 0.09375, 0.852, 0.09186, 0.853, 0.09102, 0.7011, 0.6821, 0.7027, 0.684, 0.7018, 0.685, 0.8845, 0.09536, 0.8858, 0.09382, 0.8859, 0.09546, 0.6737, 0.4661, 0.6734, 0.4673, 0.6719, 0.4667, 0.6723, 0.4652, 0.2431, 0.8255, 0.2432, 0.8281, 0.2425, 0.8339, 0.2422, 0.8268, 0.9032, 0.01754, 0.9031, 0.01986, 0.902, 0.0206, 0.9018, 0.01878, 0.6763, 0.6545, 0.7011, 0.6821, 0.7018, 0.685, 0.6766, 0.6572, 0.8686, 0.1022, 0.854, 0.09375, 0.853, 0.09102, 0.8696, 0.1006, 0.8473, 0.0716, 0.8673, 0.05985, 0.8677, 0.06179, 0.8475, 0.07369, 0.2099, 0.9091, 0.218, 0.9186, 0.2168, 0.9188, 0.2093, 0.91, 0.7391, 0.7302, 0.7018, 0.685, 0.7027, 0.684, 0.7398, 0.7298, 0.2088, 0.8658, 0.2099, 0.9091, 0.2088, 0.9082, 0.2076, 0.8655, 0.2335, 0.8873, 0.2202, 0.9167, 0.218, 0.9186, 0.232, 0.8871, 0.7394, 0.6522, 0.7026, 0.6387, 0.7022, 0.6373, 0.7385, 0.6507, 0.8879, 0.1204, 0.8845, 0.09536, 0.8859, 0.09546, 0.8896, 0.1225, 0.8858, 0.09382, 0.9027, 0.0789, 0.9031, 0.08032, 0.8859, 0.09546, 0.6947, 0.4431, 0.6737, 0.4661, 0.6723, 0.4652, 0.6936, 0.4427, 0.2203, 0.8053, 0.209, 0.864, 0.2078, 0.8634, 0.2188, 0.8065, 0.6733, 0.4833, 0.6719, 0.4667, 0.6734, 0.4673, 0.6747, 0.4828, 0.6929, 0.4795, 0.6747, 0.4842, 0.6747, 0.4828, 0.693, 0.4781, 0.2374, 0.797, 0.2431, 0.8255, 0.2422, 0.8268, 0.236, 0.7959, 0.2425, 0.8339, 0.2335, 0.8873, 0.2322, 0.8855, 0.2422, 0.8268, 0.8997, 0.0, 0.9032, 0.01754, 0.9018, 0.01878, 0.8984, 0.001362, 0.9031, 0.01986, 0.9039, 0.07873, 0.9027, 0.0789, 0.902, 0.0206, 0.6759, 0.653, 0.7008, 0.6376, 0.7011, 0.6392, 0.6763, 0.6545, 0.7186, 0.1471, 0.6994, 0.1367, 0.7004, 0.1355, 0.7214, 0.1469, 0.8837, 0.06022, 0.8677, 0.06179, 0.8673, 0.05985, 0.8842, 0.0582, 0.6737, 0.4661, 0.6944, 0.4778, 0.693, 0.4781, 0.6734, 0.4673, 0.852, 0.09186, 0.8464, 0.07434, 0.8475, 0.07369, 0.853, 0.09102, 0.7026, 0.6387, 0.7027, 0.684, 0.7011, 0.6821, 0.7011, 0.6392, 0.232, 0.8871, 0.2088, 0.8658, 0.209, 0.864, 0.2322, 0.8855, 0.8863, 0.03019, 0.9018, 0.01878, 0.902, 0.0206, 0.8854, 0.03276, 0.9032, 0.01754, 0.9176, 0.00383, 0.9194, 0.004431, 0.9031, 0.01986, 0.699, 0.1348, 0.7224, 0.1195, 0.7234, 0.1204, 0.7004, 0.1355, 0.8854, 0.03276, 0.8858, 0.09382, 0.8845, 0.09536, 0.8842, 0.03858, 0.8578, 0.01089, 0.8473, 0.0716, 0.8464, 0.07008, 0.8567, 0.01052, 0.6988, 0.1471, 0.6994, 0.1367, 0.7186, 0.1471])
me_icosphere_006.materials.append(mat_crystals_ore_a1)
me_icosphere_006.update()
me_icosphere_006.normals_split_custom_set([tuple(v) for v in zip(*[iter([0.5825, 0.3504, 0.7334, 0.6691, 0.3726, 0.643, 0.7485, 0.3742, 0.5474, 0.697, -0.01421, 0.7169, 0.6904, -0.009953, 0.7233, 0.6599, -0.01642, 0.7512, 0.1059, -0.4618, 0.8806, 0.1059, -0.4618, 0.8806, 0.1059, -0.4618, 0.8806, 0.1059, -0.4618, 0.8806, -0.07384, -0.07967, 0.9941, -0.1031, 0.00157, 0.9947, -0.08381, -0.05219, 0.9951, -0.07384, -0.07967, 0.9941, -0.5068, -0.6832, 0.5258, -0.4906, -0.699, 0.5203, -0.2755, -0.8589, 0.4316, -0.8704, 0.3482, -0.348, -0.8704, 0.3482, -0.348, -0.8704, 0.3482, -0.348, -0.3934, -0.6343, -0.6655, -0.3934, -0.6343, -0.6655, -0.3934, -0.6343, -0.6655, -0.3934, -0.6343, -0.6655, 0.7262, 0.5233, -0.4459, 0.6302, 0.6316, -0.4516, 0.3611, 0.8282, -0.4285, -0.8976, -0.4325, 0.08543, -0.8976, -0.4325, 0.08543, -0.8976, -0.4325, 0.08543, -0.8976, -0.4325, 0.08543, 0.687, -0.3485, -0.6377, 0.6766, -0.3777, -0.632, 0.7227, -0.2223, -0.6544, 0.5482, 0.1576, -0.8214, 0.5482, 0.1576, -0.8214, 0.5482, 0.1576, -0.8214, 0.5494, 0.3511, 0.7582, 0.6691, 0.3726, 0.643, 0.5825, 0.3504, 0.7334, -0.5068, -0.6832, 0.5258, -0.671, -0.4764, 0.5682, -0.4906, -0.699, 0.5203, 0.7219, -0.005479, 0.692, 0.6904, -0.009953, 0.7233, 0.697, -0.01421, 0.7169, 0.2452, 0.8801, -0.4066, 0.2452, 0.8801, -0.4066, 0.3611, 0.8282, -0.4285, 0.6302, 0.6316, -0.4516, 0.135, 0.9365, 0.3237, 0.135, 0.9365, 0.3237, 0.135, 0.9365, 0.3237, -0.08381, -0.05219, 0.9951, -0.1031, 0.00157, 0.9947, -0.1224, 0.05657, 0.9909, 0.5664, 0.3735, 0.7346, 0.6691, 0.3726, 0.643, 0.5494, 0.3511, 0.7582, 0.6326, -0.4827, -0.6056, 0.6766, -0.3777, -0.632, 0.687, -0.3485, -0.6377, -0.5251, -0.008614, -0.851, -0.489, 0.1985, -0.8494, -0.1788, 0.1563, -0.9714, -0.5251, -0.008614, -0.851, -0.2659, -0.05573, -0.9624, -0.527, -0.2389, -0.8156, 0.7339, 0.008073, 0.6792, 0.6904, -0.009953, 0.7233, 0.7219, -0.005479, 0.692, -0.489, 0.1985, -0.8494, -0.5251, -0.008614, -0.851, -0.7144, 0.05584, -0.6975, -0.7144, 0.05584, -0.6975, -0.5251, -0.008614, -0.851, -0.527, -0.2389, -0.8156, -0.1788, 0.1563, -0.9714, -0.2659, -0.05573, -0.9624, -0.5251, -0.008614, -0.851, -0.8699, -0.1128, 0.4802, -0.8699, -0.1128, 0.4802, -0.8699, -0.1128, 0.4802, 0.7186, -0.6448, 0.2604, 0.6658, 0.04872, 0.7445, 0.1895, -0.4618, 0.8665, 0.6762, -0.7159, 0.1739, 0.1183, -0.556, 0.8227, -0.2933, -0.9089, 0.2965, -0.339, -0.7009, -0.6275, 0.4997, -0.6659, -0.554, 0.1088, -0.5492, 0.8286, 0.627, 0.002755, 0.779, 0.5312, 0.4808, 0.6976, -0.01358, -0.09962, 0.9949, 0.05531, -0.4611, 0.8856, -0.1067, 0.01999, 0.9941, -0.4386, -0.7831, 0.4409, -0.4491, -0.6399, -0.6236, -0.896, -0.4408, 0.05397, -0.5732, -0.131, -0.8089, -0.007087, 0.9316, -0.3635, -0.6554, 0.02423, -0.7549, -0.8721, 0.3226, -0.368, -0.05716, 0.9796, 0.1927, -0.106, 0.03156, 0.9939, -0.07038, 0.9509, 0.3013, -0.8489, 0.3918, -0.3547, -0.7961, -0.3712, 0.478, 0.7238, 0.5488, -0.4182, 0.753, 0.4072, 0.5169, 0.6709, -0.04292, 0.7403, 0.601, -0.4458, -0.6634, 0.5155, 0.1521, -0.8433, -0.09178, 0.1217, -0.9883, 0.5383, 0.2361, -0.809, 0.5624, -0.5761, -0.5931, -0.2748, -0.7019, -0.6571, 0.7984, -0.5818, 0.1552, 0.6834, -0.318, -0.6572, 0.7007, 0.02822, 0.7129, 0.5245, 0.1044, -0.845, -0.1611, 0.21, -0.9643, 0.5975, 0.6838, -0.4189, -0.554, -0.6623, 0.5043, -0.9089, -0.4131, 0.05668, -0.4616, -0.6604, -0.5922, 0.243, 0.95, -0.1963, 0.139, 0.9109, 0.3885, -0.1196, -0.1657, 0.9789, 0.5234, 0.2963, 0.7989, -0.8832, -0.08287, 0.4616, -0.8964, -0.4356, 0.08213, -0.6714, -0.4803, 0.5644, -0.09584, 0.03368, 0.9948, -0.8159, 0.4163, -0.4013, -0.7932, -0.2472, -0.5564, -0.8475, -0.5284, 0.05011, -0.8561, -0.1604, 0.4913, 0.5185, 0.1002, -0.8492, 0.5245, 0.1044, -0.845, 0.5975, 0.6838, -0.4189, 0.7226, 0.5469, -0.4228, 0.7608, -0.6228, 0.1826, 0.7984, -0.5818, 0.1552, 0.7007, 0.02822, 0.7129, 0.6992, 0.0816, 0.7102, 0.7388, 0.4331, 0.5163, 0.6366, 0.4591, 0.6196, 0.6935, -0.08808, 0.715, 0.7186, -0.06367, 0.6925, 0.1895, -0.4618, 0.8665, 0.1643, -0.4608, 0.8721, 0.7261, -0.6204, 0.2964, 0.7186, -0.6448, 0.2604, 0.2211, 0.8619, -0.4564, 0.5975, 0.6838, -0.4189, -0.1611, 0.21, -0.9643, -0.1937, 0.2396, -0.9514, 0.1088, -0.5492, 0.8286, 0.1895, -0.4618, 0.8665, 0.6658, 0.04872, 0.7445, 0.627, 0.002755, 0.779, -0.4386, -0.7831, 0.4409, -0.2235, -0.8476, 0.4813, 0.1231, -0.4621, 0.8782, 0.05531, -0.4611, 0.8856, -0.5732, -0.131, -0.8089, -0.3957, -0.1866, -0.8992, -0.389, -0.6451, -0.6577, -0.4491, -0.6399, -0.6236, -0.2933, -0.9089, 0.2965, -0.554, -0.6623, 0.5043, -0.4616, -0.6604, -0.5922, -0.339, -0.7009, -0.6275, -0.9089, -0.4131, 0.05668, -0.896, -0.4408, 0.05397, -0.4491, -0.6399, -0.6236, -0.4616, -0.6604, -0.5922, 0.2677, 0.9469, -0.1779, 0.243, 0.95, -0.1963, 0.5234, 0.2963, 0.7989, 0.5463, 0.296, 0.7835, -0.09669, -0.1197, 0.9881, -0.01358, -0.09962, 0.9949, 0.5312, 0.4808, 0.6976, 0.5437, 0.3931, 0.7415, -0.1106, -0.08239, 0.9904, -0.1196, -0.1657, 0.9789, 0.139, 0.9109, 0.3885, 0.0828, 0.9141, 0.397, -0.8721, 0.3226, -0.368, -0.8727, 0.3221, -0.367, -0.09326, 0.9692, 0.2279, -0.05716, 0.9796, 0.1927, -0.8769, -0.1612, 0.4529, -0.8832, -0.08287, 0.4616, -0.09584, 0.03368, 0.9948, -0.1444, 0.09668, 0.9848, -0.6714, -0.4803, 0.5644, -0.4386, -0.7831, 0.4409, -0.1067, 0.01999, 0.9941, -0.09584, 0.03368, 0.9948, -0.8304, 0.4114, -0.3758, -0.8159, 0.4163, -0.4013, -0.8561, -0.1604, 0.4913, -0.8151, -0.2184, 0.5365, -0.8114, -0.1542, -0.5638, -0.5732, -0.131, -0.8089, -0.896, -0.4408, 0.05397, -0.8885, -0.4503, 0.08853, 0.7187, -0.3207, -0.6169, 0.7206, -0.3194, -0.6154, 0.5261, 0.2274, -0.8194, 0.5283, 0.2287, -0.8177, 0.7984, -0.5818, 0.1552, 0.8058, -0.5686, 0.1652, 0.6451, -0.4803, -0.5943, 0.6834, -0.318, -0.6572, 0.627, 0.002755, 0.779, 0.6935, -0.08808, 0.715, 0.6366, 0.4591, 0.6196, 0.5312, 0.4808, 0.6976, 0.2555, 0.9321, -0.2567, 0.2439, 0.9388, -0.2431, 0.1962, 0.9342, 0.298, 0.1978, 0.9351, 0.2939, 0.6834, -0.318, -0.6572, 0.6637, -0.271, -0.6971, 0.7102, 0.06271, 0.7012, 0.7007, 0.02822, 0.7129, -0.09178, 0.1217, -0.9883, -0.1611, 0.21, -0.9643, 0.5245, 0.1044, -0.845, 0.5383, 0.2361, -0.809, 0.05531, -0.4611, 0.8856, 0.1088, -0.5492, 0.8286, -0.01358, -0.09962, 0.9949, -0.1067, 0.01999, 0.9941, -0.8526, -0.04848, 0.5203, -0.8561, -0.1604, 0.4913, -0.8475, -0.5284, 0.05011, -0.8866, -0.4595, 0.05312, -0.8616, 0.3782, -0.3386, -0.8667, 0.3695, -0.3351, -0.6682, 0.1079, -0.7361, -0.672, 0.1013, -0.7336, -0.2411, -0.6758, -0.6965, -0.2423, -0.6708, -0.7009, 0.5764, -0.5049, -0.6426, 0.5759, -0.4985, -0.6479, -0.8964, -0.4356, 0.08213, -0.9089, -0.4131, 0.05668, -0.554, -0.6623, 0.5043, -0.6714, -0.4803, 0.5644, 0.7646, 0.3631, 0.5326, 0.753, 0.4072, 0.5169, 0.7238, 0.5488, -0.4182, 0.7284, 0.5373, -0.4252, 0.807, -0.5564, 0.1978, 0.807, -0.5564, 0.1978, 0.807, -0.5564, 0.1978])] * 3)])
me_icosphere_007 = bpy.data.meshes.new('Icosphere.007')
me_icosphere_007.from_pydata([(21.62, -11.17, 23.8), (22.03, -10.97, 23.81), (21.76, -10.86, 23.97), (15.66, -10.98, 23.13), (15.61, -10.67, 23.42), (15.45, -9.923, 23.65), (15.2, -10.61, 23.15), (15.35, -10.93, 22.82), (30.55, 0.3977, 22.17), (30.69, 0.186, 21.84), (30.87, 0.6255, 21.76), (30.71, 0.7907, 22.06), (21.14, 2.777, 29.45), (21.3, 3.166, 29.44), (21.0, 3.269, 29.58), (20.77, 2.901, 29.53), (10.83, 11.29, 20.75), (10.8, 11.54, 20.4), (10.62, 11.03, 20.5), (24.08, 24.03, 5.931), (24.05, 24.32, 6.182), (24.35, 24.64, 6.527), (24.5, 24.33, 6.082), (29.1, 28.23, 15.32), (29.07, 28.26, 14.93), (28.74, 28.42, 15.04), (28.73, 28.35, 15.47), (23.76, -13.98, 6.707), (23.96, -14.25, 7.006), (23.84, -14.49, 7.32), (23.48, -14.56, 7.158), (23.45, -14.3, 6.883), (10.7, -7.797, 9.368), (10.63, -8.003, 9.661), (10.37, -7.583, 9.645), (21.21, -15.16, 14.51), (21.21, -15.34, 13.72), (21.59, -15.26, 13.8), (28.94, -5.97, 13.88), (28.81, -6.215, 14.19), (18.41, -0.3073, 0.7264), (18.09, -0.5907, 0.8878), (18.06, -0.01508, 0.7711), (18.53, 0.234, 0.7171), (29.91, 5.955, 2.051), (29.57, 5.755, 1.868), (29.69, 6.227, 1.968), (14.59, 5.329, 27.99), (14.49, 5.83, 27.96), (14.28, 5.547, 27.76), (32.62, 20.23, 13.4), (32.66, 20.17, 13.78), (32.74, 19.65, 13.57), (12.24, 15.39, 11.62), (12.12, 14.99, 11.46), (25.59, 22.51, 23.56), (25.49, 21.92, 24.07), (25.8, 22.11, 23.8), (21.34, 27.54, 17.02), (20.88, 27.37, 17.23), (20.99, 27.21, 17.54), (21.36, 27.47, 17.44)], [], [(44, 38, 28), (1, 39, 9), (2, 8, 12, 4), (11, 51, 57, 13), (15, 47, 5), (25, 21, 58), (49, 18, 34, 6), (27, 40, 45), (48, 56, 60, 16), (36, 33, 30), (41, 31, 32), (52, 38, 44), (14, 56, 48), (37, 39, 1), (22, 50, 46, 43), (24, 50, 22), (57, 51, 23), (10, 38, 52), (7, 33, 36), (54, 19, 42), (54, 34, 18), (29, 39, 37), (20, 53, 59), (59, 53, 17), (42, 34, 54), (61, 55, 26), (0, 1, 2), (3, 4, 5, 6, 7), (8, 9, 10, 11), (12, 13, 14, 15), (16, 17, 18), (19, 20, 21, 22), (23, 24, 25, 26), (27, 28, 29, 30, 31), (32, 33, 34), (35, 36, 37), (40, 41, 42, 43), (44, 45, 46), (47, 48, 49), (50, 51, 52), (55, 56, 57), (58, 59, 60, 61), (31, 41, 40, 27), (0, 35, 37, 1), (28, 38, 39, 29), (2, 4, 3, 0), (22, 43, 42, 19), (8, 2, 1, 9), (15, 5, 4, 12), (5, 47, 49, 6), (48, 16, 18, 49), (46, 50, 52, 44), (51, 11, 10, 52), (17, 53, 54, 18), (53, 20, 19, 54), (23, 51, 50, 24), (21, 25, 24, 22), (26, 55, 57, 23), (56, 14, 13, 57), (25, 58, 61, 26), (59, 17, 16, 60), (30, 33, 32, 31), (35, 3, 7, 36), (9, 39, 38, 10), (36, 30, 29, 37), (34, 42, 41, 32), (43, 46, 45, 40), (47, 15, 14, 48), (12, 8, 11, 13), (55, 61, 60, 56), (58, 21, 20, 59), (6, 34, 33, 7), (44, 28, 27, 45), (0, 3, 35)])
me_icosphere_007.polygons.foreach_set('use_smooth', [True] * 74)
_k = set([(0, 1), (1, 9), (1, 37), (6, 34), (7, 33), (7, 36), (10, 38), (11, 51), (13, 57), (14, 48), (14, 56), (16, 48), (17, 53), (17, 59), (18, 49), (18, 54), (19, 22), (19, 42), (19, 54), (20, 53), (20, 59), (22, 24), (22, 43), (23, 51), (23, 57), (24, 50), (28, 38), (28, 44), (30, 33), (30, 36), (33, 34), (34, 42), (41, 42), (44, 46), (44, 52), (46, 50), (53, 54), (55, 56), (56, 57), (56, 60), (58, 59)])
me_icosphere_007.attributes.new('sharp_edge', 'BOOLEAN', 'EDGE').data.foreach_set('value', [ (min(e.vertices), max(e.vertices)) in _k for e in me_icosphere_007.edges])
_uv = me_icosphere_007.uv_layers.new(name='UVMap')
_uv.uv.foreach_set('vector', [0.5227, 0.9251, 0.5114, 0.9605, 0.4908, 0.9485, 0.4927, 0.987, 0.5109, 0.9614, 0.5227, 0.9762, 0.9689, 0.3172, 0.9464, 0.2936, 0.9683, 0.2808, 0.9842, 0.3163, 0.3846, 0.8257, 0.3672, 0.8736, 0.3419, 0.8592, 0.3606, 0.8169, 0.9692, 0.2804, 0.9844, 0.2751, 0.9845, 0.3144, 0.6318, 0.9958, 0.6101, 0.9913, 0.6263, 0.9786, 0.01315, 0.7885, 0.03615, 0.7847, 0.03255, 0.8342, 0.0, 0.8261, 0.8543, 0.5991, 0.8307, 0.5719, 0.8535, 0.5503, 0.6487, 0.9281, 0.6487, 0.9727, 0.627, 0.977, 0.6267, 0.935, 0.01192, 0.8529, 0.0319, 0.8352, 0.02612, 0.8623, 0.05913, 0.8395, 0.02705, 0.8621, 0.03277, 0.8353, 0.3684, 0.8731, 0.4076, 0.8288, 0.4076, 0.8704, 0.9685, 0.2795, 0.9565, 0.2411, 0.9847, 0.2739, 0.4857, 0.9653, 0.5109, 0.9614, 0.4927, 0.987, 0.8307, 0.5078, 0.8551, 0.51, 0.8535, 0.5491, 0.8306, 0.5706, 0.8419, 0.4926, 0.8551, 0.51, 0.8307, 0.5078, 0.3419, 0.8592, 0.3672, 0.8736, 0.3482, 0.8848, 0.3855, 0.8259, 0.4076, 0.8288, 0.3684, 0.8731, 0.000217, 0.8273, 0.0319, 0.8352, 0.01192, 0.8529, 0.8093, 0.5357, 0.8298, 0.5088, 0.8297, 0.5714, 0.05995, 0.7907, 0.03255, 0.8342, 0.03615, 0.7847, 0.4903, 0.9494, 0.5109, 0.9614, 0.4857, 0.9653, 0.6091, 0.9907, 0.6082, 0.9518, 0.6262, 0.9773, 0.6262, 0.9773, 0.6082, 0.9518, 0.6259, 0.9356, 0.06017, 0.8386, 0.03255, 0.8342, 0.05995, 0.7907, 0.6272, 0.9781, 0.6475, 0.9741, 0.6327, 0.9953, 0.9693, 0.318, 0.9683, 0.3176, 0.9689, 0.3172, 0.9841, 0.3173, 0.9842, 0.3163, 0.9845, 0.3144, 0.9852, 0.3163, 0.985, 0.3174, 0.3849, 0.8248, 0.3859, 0.825, 0.3855, 0.8259, 0.3846, 0.8257, 0.9683, 0.2808, 0.9678, 0.2799, 0.9685, 0.2795, 0.9692, 0.2804, 0.6267, 0.935, 0.6259, 0.9356, 0.626, 0.9345, 0.8298, 0.5088, 0.8297, 0.508, 0.8303, 0.507, 0.8307, 0.5078, 0.6329, 0.996, 0.632, 0.9963, 0.6318, 0.9958, 0.6327, 0.9953, 0.4905, 0.9476, 0.4908, 0.9485, 0.4903, 0.9494, 0.4894, 0.949, 0.4896, 0.9482, 0.03277, 0.8353, 0.0319, 0.8352, 0.03255, 0.8342, 0.4851, 0.967, 0.4847, 0.9652, 0.4857, 0.9653, 0.8307, 0.5719, 0.8301, 0.5728, 0.8297, 0.5714, 0.8306, 0.5706, 0.8542, 0.5496, 0.8535, 0.5503, 0.8535, 0.5491, 0.9844, 0.2751, 0.9847, 0.2739, 0.9852, 0.2747, 0.3677, 0.8744, 0.3672, 0.8736, 0.3684, 0.8731, 0.6475, 0.9741, 0.6487, 0.9727, 0.6484, 0.9738, 0.6263, 0.9786, 0.6262, 0.9773, 0.627, 0.977, 0.6272, 0.9781, 0.8538, 0.6, 0.8301, 0.5728, 0.8307, 0.5719, 0.8543, 0.5991, 0.4916, 0.9871, 0.4851, 0.967, 0.4857, 0.9653, 0.4927, 0.987, 0.4908, 0.9485, 0.5114, 0.9605, 0.5109, 0.9614, 0.4903, 0.9494, 0.9689, 0.3172, 0.9842, 0.3163, 0.9841, 0.3173, 0.9693, 0.318, 0.8307, 0.5078, 0.8306, 0.5706, 0.8297, 0.5714, 0.8298, 0.5088, 0.9464, 0.2936, 0.9689, 0.3172, 0.9683, 0.3176, 0.9461, 0.2944, 0.9692, 0.2804, 0.9845, 0.3144, 0.9842, 0.3163, 0.9683, 0.2808, 0.9845, 0.3144, 0.9844, 0.2751, 0.9852, 0.2747, 0.9852, 0.3163, 0.6487, 0.9281, 0.6267, 0.935, 0.626, 0.9345, 0.6481, 0.9276, 0.4071, 0.871, 0.3677, 0.8744, 0.3684, 0.8731, 0.4076, 0.8704, 0.3672, 0.8736, 0.3846, 0.8257, 0.3855, 0.8259, 0.3684, 0.8731, 0.03703, 0.784, 0.06017, 0.7898, 0.05995, 0.7907, 0.03615, 0.7847, 0.8094, 0.5346, 0.8297, 0.508, 0.8298, 0.5088, 0.8093, 0.5357, 0.3482, 0.8848, 0.3672, 0.8736, 0.3677, 0.8744, 0.3487, 0.8855, 0.8303, 0.507, 0.841, 0.4923, 0.8419, 0.4926, 0.8307, 0.5078, 0.3474, 0.8847, 0.3414, 0.8604, 0.3419, 0.8592, 0.3482, 0.8848, 0.3415, 0.8584, 0.36, 0.8168, 0.3606, 0.8169, 0.3419, 0.8592, 0.6318, 0.9958, 0.6263, 0.9786, 0.6272, 0.9781, 0.6327, 0.9953, 0.6262, 0.9773, 0.6259, 0.9356, 0.6267, 0.935, 0.627, 0.977, 0.02612, 0.8623, 0.0319, 0.8352, 0.03277, 0.8353, 0.02705, 0.8621, 0.4851, 0.967, 0.478, 0.9851, 0.4773, 0.9843, 0.4847, 0.9652, 0.3859, 0.825, 0.4074, 0.8279, 0.4076, 0.8288, 0.3855, 0.8259, 0.4847, 0.9652, 0.4894, 0.949, 0.4903, 0.9494, 0.4857, 0.9653, 0.03255, 0.8342, 0.06017, 0.8386, 0.05913, 0.8395, 0.03277, 0.8353, 0.8306, 0.5706, 0.8535, 0.5491, 0.8535, 0.5503, 0.8307, 0.5719, 0.9844, 0.2751, 0.9692, 0.2804, 0.9685, 0.2795, 0.9847, 0.2739, 0.9683, 0.2808, 0.9464, 0.2936, 0.946, 0.2928, 0.9678, 0.2799, 0.6475, 0.9741, 0.6272, 0.9781, 0.627, 0.977, 0.6487, 0.9727, 0.6263, 0.9786, 0.6101, 0.9913, 0.6091, 0.9907, 0.6262, 0.9773, 0.0, 0.8261, 0.03255, 0.8342, 0.0319, 0.8352, 0.000217, 0.8273, 0.8542, 0.5496, 0.8551, 0.5995, 0.8543, 0.5991, 0.8535, 0.5503, 0.4916, 0.9871, 0.478, 0.9851, 0.4851, 0.967])
me_icosphere_007.materials.append(mat_crystals_ore_a1)
me_icosphere_007.update()
me_icosphere_007.normals_split_custom_set([tuple(v) for v in zip(*[iter([0.9736, -0.1955, -0.1178, 0.9536, -0.2418, -0.1793, 0.9075, -0.3305, -0.2592, 0.7676, -0.5903, 0.2496, 0.7705, -0.5904, 0.2403, 0.7822, -0.5588, 0.2755, 0.3255, -0.3397, 0.8824, 0.3256, -0.3397, 0.8824, 0.3255, -0.3396, 0.8824, 0.3256, -0.3397, 0.8824, 0.7399, 0.1162, 0.6626, 0.7794, 0.1823, 0.5994, 0.7683, 0.1625, 0.6191, 0.7399, 0.1162, 0.6626, -0.3327, -0.2756, 0.9018, -0.3328, -0.2756, 0.9018, -0.3328, -0.2757, 0.9018, -0.1946, 0.9298, -0.3124, -0.1946, 0.9298, -0.3124, -0.1946, 0.9298, -0.3124, -0.9349, -0.1593, 0.317, -0.9944, -0.03768, 0.09878, -0.9944, -0.02161, -0.1038, -0.9349, -0.1593, 0.317, 0.2574, -0.3009, -0.9183, 0.2574, -0.3008, -0.9183, 0.2574, -0.3008, -0.9183, -0.3085, 0.4065, 0.86, -0.4616, 0.4747, 0.7494, -0.5181, 0.4969, 0.6961, -0.5182, 0.4968, 0.6962, -0.5284, -0.8378, -0.1375, -0.5467, -0.8333, -0.08179, -0.4787, -0.8369, -0.2655, -0.4024, -0.4944, -0.7705, -0.4024, -0.4944, -0.7705, -0.4024, -0.4944, -0.7705, 0.9854, -0.1475, -0.08488, 0.9536, -0.2418, -0.1793, 0.9736, -0.1955, -0.1178, -0.1147, 0.3065, 0.9449, -0.4616, 0.4747, 0.7494, -0.3085, 0.4065, 0.86, 0.7589, -0.615, 0.2143, 0.7705, -0.5904, 0.2403, 0.7676, -0.5903, 0.2496, 0.4986, 0.3552, -0.7907, 0.5349, 0.3679, -0.7606, 0.3618, 0.3039, -0.8813, 0.3619, 0.3038, -0.8813, 0.7152, 0.4228, -0.5565, 0.5349, 0.3679, -0.7606, 0.4986, 0.3552, -0.7907, 0.7683, 0.1625, 0.6191, 0.7794, 0.1823, 0.5994, 0.8189, 0.2647, 0.5093, 0.9821, -0.1469, -0.1176, 0.9536, -0.2418, -0.1793, 0.9854, -0.1475, -0.08488, -0.5761, -0.817, 0.02455, -0.5467, -0.8333, -0.08179, -0.5284, -0.8378, -0.1375, -0.8186, 0.205, -0.5365, -0.5811, 0.3072, -0.7536, -0.7365, 0.1744, -0.6536, -0.8186, 0.205, -0.5365, -0.9944, -0.02161, -0.1038, -0.9944, -0.03768, 0.09878, 0.763, -0.6174, 0.1916, 0.7705, -0.5904, 0.2403, 0.7589, -0.615, 0.2143, -0.6624, 0.6514, -0.3701, -0.7989, 0.5995, -0.04929, -0.7353, 0.6379, -0.229, -0.7353, 0.6379, -0.229, -0.7989, 0.5995, -0.04929, -0.8292, 0.5491, 0.1048, -0.7365, 0.1744, -0.6536, -0.9944, -0.02161, -0.1038, -0.8186, 0.205, -0.5365, 0.0657, 0.7967, 0.6008, 0.06578, 0.7966, 0.6009, 0.06577, 0.7967, 0.6008, -0.07357, -0.9153, 0.3959, 0.7822, -0.5588, 0.2755, 0.3255, -0.3397, 0.8824, -0.07362, -0.9153, 0.3959, 0.3256, -0.3397, 0.8824, -0.3328, -0.2757, 0.9018, -0.9349, -0.1593, 0.317, -0.5761, -0.817, 0.02457, 0.3256, -0.3397, 0.8824, 0.7822, -0.5588, 0.2755, 0.9821, -0.1469, -0.1176, 0.7399, 0.1162, 0.6626, 0.3255, -0.3396, 0.8824, 0.7399, 0.1162, 0.6626, -0.1147, 0.3065, 0.9449, -0.3327, -0.2756, 0.9018, -0.5182, 0.4968, 0.6962, -0.8292, 0.5491, 0.1049, -0.9788, -0.1376, 0.1519, -0.5811, 0.3072, -0.7536, -0.6624, 0.6514, -0.3701, -0.1946, 0.9298, -0.3124, 0.5627, 0.3412, -0.753, 0.8189, 0.2647, 0.5094, 0.7152, 0.4228, -0.5565, -0.1946, 0.9298, -0.3124, 0.06577, 0.7967, 0.6008, 0.2574, -0.3009, -0.9183, 0.9075, -0.3305, -0.2592, 0.763, -0.6174, 0.1916, -0.4787, -0.8369, -0.2655, -0.4024, -0.4944, -0.7705, -0.4024, -0.4944, -0.7705, -0.5141, -0.849, -0.1218, -0.7957, 0.1097, -0.5957, -0.07354, -0.9154, 0.3958, -0.5265, -0.8322, -0.1741, 0.7589, -0.615, 0.2143, 0.2574, -0.3008, -0.9183, -0.4024, -0.4944, -0.7705, -0.5811, 0.3071, -0.7537, 0.3619, 0.3038, -0.8813, 0.9075, -0.3305, -0.2592, 0.2574, -0.3008, -0.9183, 0.3618, 0.3039, -0.8813, -0.3328, -0.2756, 0.9018, -0.3774, 0.4971, 0.7814, -0.9349, -0.1593, 0.317, 0.6072, 0.4109, -0.6801, 0.7675, 0.1736, 0.6171, 0.9854, -0.1475, -0.08488, 0.06578, 0.7966, 0.6009, -0.1148, 0.3065, 0.9449, 0.8189, 0.2647, 0.5093, -0.1946, 0.9298, -0.3124, -0.8292, 0.5491, 0.1048, -0.5181, 0.4969, 0.6961, 0.0657, 0.7967, 0.6008, -0.4024, -0.4944, -0.7705, -0.4024, -0.4944, -0.7705, 0.2574, -0.3008, -0.9183, 0.2574, -0.3009, -0.9183, -0.07357, -0.9153, 0.3959, -0.07354, -0.9154, 0.3958, 0.7589, -0.615, 0.2143, 0.7557, -0.6133, 0.2299, 0.9075, -0.3305, -0.2592, 0.9507, -0.2282, -0.2098, 0.7705, -0.5904, 0.2403, 0.763, -0.6174, 0.1916, 0.3255, -0.3397, 0.8824, 0.3256, -0.3397, 0.8824, -0.07362, -0.9153, 0.3959, -0.07357, -0.9153, 0.3959, 0.3618, 0.3039, -0.8813, 0.3619, 0.3038, -0.8813, -0.5811, 0.3071, -0.7537, -0.5811, 0.3072, -0.7536, 0.3256, -0.3397, 0.8824, 0.3255, -0.3397, 0.8824, 0.7822, -0.5588, 0.2755, 0.7822, -0.5588, 0.2755, -0.3327, -0.2756, 0.9018, -0.3328, -0.2757, 0.9018, 0.3256, -0.3397, 0.8824, 0.3255, -0.3396, 0.8824, -0.3328, -0.2757, 0.9018, -0.3328, -0.2756, 0.9018, -0.9349, -0.1593, 0.317, -0.9349, -0.1593, 0.317, -0.3774, 0.4971, 0.7814, -0.5182, 0.4968, 0.6962, -0.9788, -0.1376, 0.1519, -0.9349, -0.1593, 0.317, 0.3618, 0.304, -0.8813, 0.6072, 0.4109, -0.6801, 0.9854, -0.1475, -0.08488, 0.9868, -0.147, -0.06784, 0.7675, 0.1736, 0.6171, 0.7399, 0.1162, 0.6626, 0.9821, -0.1469, -0.1176, 0.9854, -0.1475, -0.08488, -0.8292, 0.5491, 0.1049, -0.8292, 0.5491, 0.1048, -0.9881, 0.08692, -0.1268, -0.9788, -0.1376, 0.1519, -0.6624, 0.6513, -0.3701, -0.6624, 0.6514, -0.3701, -0.5811, 0.3072, -0.7536, -0.5811, 0.3072, -0.7536, 0.8189, 0.2647, 0.5094, 0.7675, 0.1736, 0.6171, 0.6072, 0.4109, -0.6801, 0.7152, 0.4228, -0.5565, -0.1946, 0.9298, -0.3124, -0.1946, 0.9298, -0.3124, 0.7152, 0.4228, -0.5565, 0.5627, 0.3412, -0.753, 0.06577, 0.7967, 0.6008, 0.06578, 0.7966, 0.6009, 0.8189, 0.2647, 0.5093, 0.8189, 0.2647, 0.5094, -0.1148, 0.3065, 0.9449, -0.1147, 0.3065, 0.9449, 0.7399, 0.1162, 0.6626, 0.7399, 0.1162, 0.6626, -0.1946, 0.9298, -0.3124, -0.1946, 0.9298, -0.3124, 0.0657, 0.7967, 0.6008, 0.06577, 0.7967, 0.6008, -0.8292, 0.5491, 0.1048, -0.8292, 0.5491, 0.1049, -0.5182, 0.4968, 0.6962, -0.5181, 0.4969, 0.6961, -0.4787, -0.8369, -0.2655, -0.5141, -0.849, -0.1218, -0.4024, -0.4944, -0.7705, -0.4024, -0.4944, -0.7705, -0.07354, -0.9154, 0.3958, -0.07362, -0.9153, 0.3959, -0.5761, -0.817, 0.02457, -0.5265, -0.8322, -0.1741, 0.7822, -0.5588, 0.2755, 0.7705, -0.5904, 0.2403, 0.9507, -0.2282, -0.2098, 0.9821, -0.1469, -0.1176, -0.5265, -0.8322, -0.1741, -0.4787, -0.8369, -0.2655, 0.763, -0.6174, 0.1916, 0.7589, -0.615, 0.2143, -0.7957, 0.1097, -0.5957, -0.7957, 0.1097, -0.5957, -0.4024, -0.4944, -0.7705, -0.4024, -0.4944, -0.7705, 0.3619, 0.3038, -0.8813, 0.3618, 0.3039, -0.8813, 0.2574, -0.3008, -0.9183, 0.2574, -0.3008, -0.9183, -0.3328, -0.2756, 0.9018, -0.3327, -0.2756, 0.9018, -0.1147, 0.3065, 0.9449, -0.3774, 0.4971, 0.7814, 0.3255, -0.3396, 0.8824, 0.3256, -0.3397, 0.8824, 0.7399, 0.1162, 0.6626, 0.7399, 0.1162, 0.6626, 0.06578, 0.7966, 0.6009, 0.0657, 0.7967, 0.6008, -0.5181, 0.4969, 0.6961, -0.5181, 0.4969, 0.6962, -0.1946, 0.9298, -0.3124, -0.1946, 0.9298, -0.3124, -0.6624, 0.6514, -0.3701, -0.6624, 0.6514, -0.3701, -0.9349, -0.1593, 0.317, -0.9349, -0.1593, 0.317, -0.5762, -0.817, 0.02456, -0.5761, -0.817, 0.02457, 0.9075, -0.3305, -0.2592, 0.9075, -0.3305, -0.2592, 0.2574, -0.3009, -0.9183, 0.2574, -0.3008, -0.9183, -0.07357, -0.9153, 0.3959, -0.07362, -0.9153, 0.3959, -0.07354, -0.9154, 0.3958])] * 3)])
me_icosphere_008 = bpy.data.meshes.new('Icosphere.008')
me_icosphere_008.from_pydata([(14.22, -14.92, -0.685), (13.99, -14.45, -1.253), (14.38, -14.61, -1.152), (17.44, -15.68, 2.645), (17.77, -15.53, 2.232), (18.39, -14.65, 1.61), (18.1, -15.21, 2.761), (17.67, -15.27, 3.147), (13.29, 3.784, -12.56), (13.68, 3.685, -12.83), (21.89, -1.537, -12.53), (22.27, -1.646, -12.46), (29.66, 13.09, -7.982), (29.62, 13.28, -7.432), (23.72, 44.77, -16.91), (24.06, 44.95, -16.94), (23.76, 44.86, -17.55), (24.97, 43.61, -26.55), (24.82, 44.1, -26.17), (25.34, 44.18, -26.18), (25.46, 43.47, -26.43), (7.722, -3.65, 7.63), (7.446, -4.59, 7.537), (7.5, -5.537, 7.731), (7.778, -5.567, 8.175), (7.798, -4.85, 8.155), (18.55, -2.015, 9.927), (18.55, -2.723, 9.951), (19.05, -2.105, 9.822), (10.71, -12.85, 6.059), (10.29, -12.18, 6.894), (9.988, -12.09, 6.463), (9.73, 0.5337, -3.15), (9.751, 1.686, -3.713), (9.798, 1.518, -3.833), (9.821, 1.281, -3.924), (9.82, 0.8251, -3.604), (15.38, 15.44, 5.215), (15.72, 16.67, 4.77), (15.36, 16.79, 4.667), (11.54, 26.05, -6.31), (11.74, 26.42, -5.963), (26.71, 1.309, -9.892), (26.84, 1.372, -9.334), (18.91, 36.18, -22.19), (19.27, 36.66, -22.54), (19.1, 35.73, -22.71), (18.57, 34.96, -22.07), (28.5, 25.38, -6.797), (28.3, 26.52, -7.129), (28.27, 25.69, -6.593), (28.36, 25.53, -6.589), (26.63, 29.6, -24.8), (26.5, 27.81, -24.56), (26.25, 28.59, -24.79), (29.79, 39.54, -22.39), (29.92, 37.77, -21.31), (29.85, 38.35, -22.38), (29.66, 39.08, -22.85)], [], [(0, 3, 29), (40, 33, 22), (1, 36, 35, 8), (2, 9, 10, 4), (9, 46, 54, 10), (11, 42, 5), (19, 15, 55), (43, 13, 28, 6), (21, 39, 41), (42, 53, 57, 12), (30, 27, 24), (37, 25, 26), (47, 34, 33, 40), (11, 53, 42), (31, 32, 36, 1), (14, 44, 41, 39), (18, 45, 16), (54, 46, 17), (8, 35, 34, 47), (7, 27, 30), (50, 49, 15, 38), (48, 51, 28, 13), (23, 32, 31), (15, 49, 55), (56, 48, 13), (38, 28, 51, 50), (58, 52, 20), (0, 1, 2), (3, 4, 5, 6, 7), (14, 15, 16), (17, 18, 19, 20), (21, 22, 23, 24, 25), (26, 27, 28), (29, 30, 31), (32, 33, 34, 35, 36), (37, 38, 39), (44, 45, 46, 47), (48, 49, 50, 51), (52, 53, 54), (55, 56, 57, 58), (25, 37, 39, 21), (0, 29, 31, 1), (22, 33, 32, 23), (2, 4, 3, 0), (14, 39, 38, 15), (9, 2, 1, 8), (11, 5, 4, 10), (5, 42, 43, 6), (42, 12, 13, 43), (41, 44, 47, 40), (46, 9, 8, 47), (17, 46, 45, 18), (15, 19, 18, 16), (20, 52, 54, 17), (53, 11, 10, 54), (19, 55, 58, 20), (56, 13, 12, 57), (24, 27, 26, 25), (29, 3, 7, 30), (44, 14, 16, 45), (30, 24, 23, 31), (28, 38, 37, 26), (52, 58, 57, 53), (48, 56, 55, 49), (6, 28, 27, 7), (40, 22, 21, 41)])
me_icosphere_008.polygons.foreach_set('use_smooth', [True] * 66)
_k = set([(0, 1), (0, 3), (0, 29), (1, 8), (1, 31), (2, 4), (2, 9), (3, 4), (3, 7), (3, 29), (4, 5), (4, 10), (5, 11), (5, 42), (6, 7), (6, 28), (6, 43), (7, 27), (7, 30), (8, 9), (8, 47), (9, 46), (10, 11), (10, 54), (11, 53), (12, 42), (12, 57), (13, 43), (13, 56), (14, 15), (14, 16), (14, 39), (14, 44), (15, 19), (15, 38), (16, 18), (17, 18), (17, 20), (17, 46), (17, 54), (18, 19), (18, 45), (19, 20), (19, 55), (20, 52), (20, 58), (21, 39), (21, 41), (22, 23), (22, 33), (22, 40), (23, 24), (23, 31), (23, 32), (24, 25), (24, 27), (24, 30), (25, 26), (25, 37), (26, 37), (27, 28), (28, 38), (29, 30), (32, 36), (33, 34), (34, 35), (35, 36), (40, 41), (40, 47), (41, 44), (44, 45), (46, 47), (48, 51), (48, 56), (49, 50), (49, 55), (50, 51), (52, 53), (52, 58), (53, 57), (55, 56), (55, 58), (57, 58)])
me_icosphere_008.attributes.new('sharp_edge', 'BOOLEAN', 'EDGE').data.foreach_set('value', [ (min(e.vertices), max(e.vertices)) in _k for e in me_icosphere_008.edges])
_uv = me_icosphere_008.uv_layers.new(name='UVMap')
_uv.uv.foreach_set('vector', [0.9929, 0.1401, 0.9831, 0.1346, 0.9921, 0.1244, 0.7184, 0.245, 0.6994, 0.1918, 0.7183, 0.1661, 0.6845, 0.1527, 0.6987, 0.1898, 0.6985, 0.1911, 0.6803, 0.2051, 0.9928, 0.1415, 0.9936, 0.1825, 0.9793, 0.1836, 0.9827, 0.1358, 0.918, 0.4437, 0.9249, 0.3671, 0.9421, 0.385, 0.9385, 0.4563, 0.9785, 0.1836, 0.9643, 0.184, 0.9814, 0.1385, 0.04024, 0.4577, 0.01936, 0.4479, 0.04127, 0.4418, 0.05523, 0.3455, 0.0401, 0.3674, 0.01353, 0.316, 0.04208, 0.2976, 0.06407, 0.1371, 0.08285, 0.1754, 0.06507, 0.2047, 0.05634, 0.3461, 0.05634, 0.4207, 0.04266, 0.4393, 0.04148, 0.3677, 0.5885, 0.7472, 0.6071, 0.7732, 0.581, 0.7632, 0.5953, 0.811, 0.5809, 0.7648, 0.607, 0.7748, 0.6892, 0.2792, 0.699, 0.1915, 0.6994, 0.1918, 0.7184, 0.245, 0.9395, 0.4565, 0.9428, 0.3869, 0.9512, 0.4485, 0.7063, 0.1504, 0.6994, 0.1887, 0.6987, 0.1898, 0.6845, 0.1527, 0.08295, 0.2599, 0.06378, 0.2549, 0.06507, 0.2047, 0.08285, 0.1754, 0.07397, 0.278, 0.06426, 0.2565, 0.08229, 0.2613, 0.9421, 0.385, 0.9249, 0.3671, 0.9372, 0.3485, 0.6803, 0.2051, 0.6985, 0.1911, 0.699, 0.1915, 0.6892, 0.2792, 0.6072, 0.7381, 0.6071, 0.7732, 0.5885, 0.7472, 0.02326, 0.3929, 0.02345, 0.3954, 0.01936, 0.4479, 0.0, 0.363, 0.02423, 0.3925, 0.0235, 0.3926, 0.01353, 0.316, 0.0401, 0.3674, 0.7177, 0.1638, 0.6994, 0.1887, 0.7063, 0.1504, 0.01936, 0.4479, 0.02345, 0.3954, 0.04127, 0.4418, 0.04119, 0.4367, 0.02423, 0.3925, 0.0401, 0.3674, 0.0, 0.363, 0.01353, 0.316, 0.0235, 0.3926, 0.02326, 0.3929, 0.9505, 0.3586, 0.9429, 0.3825, 0.9384, 0.3488, 0.9929, 0.1401, 0.9936, 0.1415, 0.9928, 0.1415, 0.9831, 0.1346, 0.9827, 0.1358, 0.9814, 0.1385, 0.9812, 0.1352, 0.9818, 0.134, 0.08295, 0.2599, 0.08371, 0.2605, 0.08229, 0.2613, 0.9372, 0.3485, 0.9369, 0.3472, 0.9382, 0.347, 0.9384, 0.3488, 0.7193, 0.1678, 0.7183, 0.1661, 0.7177, 0.1638, 0.7184, 0.1631, 0.7191, 0.1646, 0.607, 0.7748, 0.6071, 0.7732, 0.6082, 0.7746, 0.7041, 0.1489, 0.7069, 0.1495, 0.7063, 0.1504, 0.6994, 0.1887, 0.6994, 0.1918, 0.699, 0.1915, 0.6985, 0.1911, 0.6987, 0.1898, 0.5953, 0.811, 0.5958, 0.8135, 0.5949, 0.8136, 0.69, 0.2818, 0.6895, 0.283, 0.6883, 0.2814, 0.6892, 0.2792, 0.02423, 0.3925, 0.02345, 0.3954, 0.02326, 0.3929, 0.0235, 0.3926, 0.9429, 0.3825, 0.9428, 0.3869, 0.9421, 0.385, 0.04127, 0.4418, 0.04119, 0.4367, 0.04266, 0.4393, 0.04264, 0.4415, 0.06452, 0.1346, 0.08316, 0.1727, 0.08285, 0.1754, 0.06407, 0.1371, 0.6851, 0.1509, 0.7041, 0.1489, 0.7063, 0.1504, 0.6845, 0.1527, 0.7183, 0.1661, 0.6994, 0.1918, 0.6994, 0.1887, 0.7177, 0.1638, 0.9928, 0.1415, 0.9827, 0.1358, 0.9831, 0.1346, 0.9929, 0.1401, 0.08295, 0.2599, 0.08285, 0.1754, 0.08371, 0.1754, 0.08371, 0.2605, 0.08462, 0.1351, 0.08462, 0.1779, 0.08371, 0.1773, 0.08382, 0.1346, 0.9785, 0.1836, 0.9814, 0.1385, 0.9827, 0.1358, 0.9793, 0.1836, 0.9814, 0.1385, 0.9643, 0.184, 0.9634, 0.1829, 0.9812, 0.1352, 0.05634, 0.3461, 0.04148, 0.3677, 0.0401, 0.3674, 0.05523, 0.3455, 0.7193, 0.2453, 0.69, 0.2818, 0.6892, 0.2792, 0.7184, 0.245, 0.6883, 0.2814, 0.6793, 0.205, 0.6803, 0.2051, 0.6892, 0.2792, 0.6842, 0.2995, 0.6883, 0.2814, 0.6895, 0.283, 0.6857, 0.3001, 0.08371, 0.2605, 0.0751, 0.2785, 0.07397, 0.278, 0.08229, 0.2613, 0.9384, 0.3488, 0.9429, 0.3825, 0.9421, 0.385, 0.9372, 0.3485, 0.9428, 0.3869, 0.9395, 0.4565, 0.9385, 0.4563, 0.9421, 0.385, 0.04024, 0.4577, 0.04127, 0.4418, 0.04264, 0.4415, 0.04166, 0.4565, 0.04119, 0.4367, 0.0401, 0.3674, 0.04148, 0.3677, 0.04266, 0.4393, 0.581, 0.7632, 0.6071, 0.7732, 0.607, 0.7748, 0.5809, 0.7648, 0.5896, 0.745, 0.6067, 0.7367, 0.6072, 0.7381, 0.5885, 0.7472, 0.06378, 0.2549, 0.08295, 0.2599, 0.08229, 0.2613, 0.06426, 0.2565, 0.7069, 0.1495, 0.7184, 0.1631, 0.7177, 0.1638, 0.7063, 0.1504, 0.6082, 0.7746, 0.5958, 0.8135, 0.5953, 0.811, 0.607, 0.7748, 0.9429, 0.3825, 0.9505, 0.3586, 0.9512, 0.3603, 0.9428, 0.3869, 0.02423, 0.3925, 0.04119, 0.4367, 0.04127, 0.4418, 0.02345, 0.3954, 0.6082, 0.738, 0.6082, 0.7746, 0.6071, 0.7732, 0.6072, 0.7381, 0.7184, 0.245, 0.7183, 0.1661, 0.7193, 0.1678, 0.7193, 0.2453])
me_icosphere_008.materials.append(mat_crystals_ore_a1)
me_icosphere_008.update()
me_icosphere_008.normals_split_custom_set([tuple(v) for v in zip(*[iter([-0.3356, -0.9354, 0.1118, -0.3356, -0.9354, 0.1118, -0.3356, -0.9354, 0.1118, -0.9294, 0.02885, -0.368, -0.9563, 0.03914, -0.2899, -0.9837, 0.05376, -0.1716, -0.8745, -0.2979, -0.3827, -0.8607, -0.2987, -0.4123, -0.8998, -0.158, -0.4066, -0.9222, -0.04784, -0.3837, -0.08523, -0.6259, -0.7752, -0.2461, -0.4046, -0.8807, -0.1839, -0.498, -0.8475, -0.08523, -0.6259, -0.7752, -0.2461, -0.4046, -0.8807, -0.3728, -0.1929, -0.9077, -0.3461, -0.2366, -0.9079, -0.1839, -0.498, -0.8475, 0.6608, -0.5379, -0.5234, 0.7194, -0.4308, -0.5449, 0.6574, -0.6352, -0.4054, 0.7055, 0.7077, 0.0382, 0.7306, 0.5584, 0.3928, 0.7841, 0.56, 0.2674, 0.9115, -0.2521, 0.3251, 0.8967, -0.02611, 0.4419, 0.8727, -0.1116, 0.4753, 0.9115, -0.2521, 0.3251, -0.7355, 0.3582, 0.5751, -0.7267, 0.4175, 0.5455, -0.6713, 0.6073, 0.4249, 0.7194, -0.4308, -0.5449, 0.9035, -0.209, -0.3741, 0.9168, -0.1952, -0.3483, 0.9168, -0.1952, -0.3483, 0.09014, -0.3769, 0.9218, 0.07598, -0.3663, 0.9274, -0.1001, -0.2258, 0.969, -0.2143, 0.218, 0.9521, -0.2143, 0.218, 0.9521, -0.2143, 0.218, 0.9521, -0.922, 0.0315, -0.3858, -0.9272, 0.0402, -0.3724, -0.9563, 0.03914, -0.2899, -0.9294, 0.02885, -0.368, 0.6608, -0.5379, -0.5234, 0.9035, -0.209, -0.3741, 0.7194, -0.4308, -0.5449, -0.8891, -0.2887, -0.3551, -0.8842, -0.2944, -0.3627, -0.8607, -0.2987, -0.4123, -0.8745, -0.2979, -0.3827, -0.6493, 0.6547, 0.3869, -0.6493, 0.6547, 0.3869, -0.6713, 0.6073, 0.4249, -0.7267, 0.4175, 0.5455, -0.826, 0.5432, -0.1503, -0.8261, 0.5442, -0.1462, -0.8266, 0.5433, -0.1468, -0.3461, -0.2366, -0.9079, -0.3728, -0.1929, -0.9077, -0.4032, -0.1404, -0.9043, -0.9222, -0.04784, -0.3837, -0.8998, -0.158, -0.4066, -0.9272, 0.0402, -0.3724, -0.922, 0.0315, -0.3858, 0.2309, -0.4763, 0.8485, 0.07598, -0.3663, 0.9274, 0.09014, -0.3769, 0.9218, 0.4158, 0.4303, 0.8012, 0.4243, 0.4994, 0.7554, 0.7306, 0.5584, 0.3928, 0.4793, 0.3479, 0.8058, 0.9276, 0.06636, 0.3676, 0.6647, 0.2031, 0.719, 0.8727, -0.1116, 0.4753, 0.8967, -0.02611, 0.4419, -0.8995, -0.2763, -0.3385, -0.8842, -0.2944, -0.3627, -0.8891, -0.2887, -0.3551, 0.7306, 0.5584, 0.3928, 0.4243, 0.4994, 0.7554, 0.7841, 0.56, 0.2674, 0.9827, 0.08204, 0.166, 0.9276, 0.06636, 0.3676, 0.8967, -0.02611, 0.4419, 0.4793, 0.3479, 0.8058, 0.8727, -0.1116, 0.4753, 0.6647, 0.2031, 0.719, 0.4158, 0.4303, 0.8012, 0.6249, -0.03875, -0.7798, 0.6249, -0.03875, -0.7798, 0.6249, -0.03875, -0.7798, -0.2001, -0.9789, -0.04083, -0.8154, -0.3025, -0.4936, -0.1042, -0.648, -0.7545, 0.001142, -0.9924, 0.1234, 0.0733, -0.7316, -0.6778, 0.6737, -0.6352, -0.3776, 0.9122, -0.1649, 0.3751, 0.4047, -0.5139, 0.7564, -0.6162, 0.7045, 0.352, 0.4307, 0.9018, 0.03519, -0.7385, 0.6569, -0.1521, -0.4243, -0.2863, -0.8591, -0.6432, 0.7036, -0.3022, 0.559, 0.8272, -0.05778, 0.5448, -0.235, -0.805, -0.7177, 0.3999, 0.5701, -0.9708, 0.07429, -0.2282, -0.7989, -0.3929, -0.4554, -0.07313, -0.3563, 0.9315, -0.2648, 0.2703, 0.9256, -0.1715, 0.2517, 0.9525, 0.06571, -0.4801, 0.8747, 0.4543, 0.3372, 0.8245, -0.4289, -0.8991, 0.0879, -0.1286, -0.2256, 0.9657, -0.8914, -0.2453, -0.3811, -0.8585, -0.3437, -0.3806, -0.9434, 0.1463, -0.2977, -0.9101, 0.1016, -0.4018, -0.8261, -0.3599, -0.4337, -0.8452, -0.3524, -0.4018, -0.1893, 0.1815, 0.965, 0.3036, 0.4712, 0.8281, -0.6775, 0.47, 0.5657, -0.6288, 0.6726, 0.3901, -0.8152, 0.5686, -0.1108, -0.309, -0.2479, -0.9182, -0.8887, -0.09041, -0.4494, 0.9279, -0.09388, 0.3607, 0.623, 0.5061, 0.5964, 0.5447, 0.3041, 0.7816, 0.7988, -0.04966, 0.5996, 0.6058, -0.01717, -0.7955, 0.5441, -0.413, -0.7303, -0.2652, -0.2018, -0.9428, 0.7391, 0.5119, 0.4378, 0.974, 0.09592, 0.2051, 0.8669, -0.2726, -0.4173, 0.532, -0.0773, -0.8432, -0.2648, 0.2703, 0.9256, -0.1893, 0.1815, 0.965, -0.6775, 0.47, 0.5657, -0.7177, 0.3999, 0.5701, -0.4139, -0.9092, 0.04481, -0.4289, -0.8991, 0.0879, -0.8914, -0.2453, -0.3811, -0.8954, -0.2291, -0.3817, -0.9819, 0.1295, -0.138, -0.9434, 0.1463, -0.2977, -0.8585, -0.3437, -0.3806, -0.8707, -0.3361, -0.359, -0.1042, -0.648, -0.7545, -0.00924, -0.6619, -0.7496, -0.1602, -0.9861, -0.04446, -0.2001, -0.9789, -0.04083, -0.5642, 0.6813, 0.4664, -0.6775, 0.47, 0.5657, 0.3036, 0.4712, 0.8281, 0.2655, 0.5405, 0.7983, -0.1357, -0.6352, -0.7604, -0.1042, -0.648, -0.7545, -0.8154, -0.3025, -0.4936, -0.8055, -0.3121, -0.5038, 0.5819, -0.6852, -0.4381, 0.5815, -0.6646, -0.4691, -0.02021, -0.6464, -0.7627, 0.002985, -0.6333, -0.7739, 0.6737, -0.6352, -0.3776, 0.7798, -0.3862, -0.4928, 0.9131, -0.2274, 0.3385, 0.9122, -0.1649, 0.3751, 0.7798, -0.3862, -0.4928, 0.8963, -0.2276, -0.3805, 0.9316, -0.03342, 0.3619, 0.9131, -0.2274, 0.3385, -0.6109, 0.7056, 0.3592, -0.6288, 0.6726, 0.3901, -0.8887, -0.09041, -0.4494, -0.8969, -0.1055, -0.4294, -0.3419, -0.2734, -0.8991, -0.3528, -0.304, -0.8849, -0.9318, 0.08581, -0.3528, -0.9398, 0.04195, -0.3392, -0.3814, -0.2548, -0.8886, -0.309, -0.2479, -0.9182, -0.8152, 0.5686, -0.1108, -0.7779, 0.6118, -0.1435, 0.4307, 0.9018, 0.03519, 0.4995, 0.8662, 0.01254, -0.7161, 0.6778, -0.1666, -0.7385, 0.6569, -0.1521, 0.6144, -0.0485, -0.7875, 0.6058, -0.01717, -0.7955, -0.2652, -0.2018, -0.9428, -0.3341, -0.1298, -0.9336, 0.5441, -0.413, -0.7303, 0.5548, -0.4164, -0.7203, -0.2927, -0.2561, -0.9213, -0.2652, -0.2018, -0.9428, 0.6767, 0.7353, 0.03789, 0.6637, 0.7476, 0.02587, 0.5717, -0.1948, -0.797, 0.559, -0.1829, -0.8087, 0.974, 0.09592, 0.2051, 0.9316, -0.03342, 0.3619, 0.8963, -0.2276, -0.3805, 0.8669, -0.2726, -0.4173, -0.07997, -0.3199, 0.9441, 0.06571, -0.4801, 0.8747, -0.1715, 0.2517, 0.9525, -0.2222, 0.2873, 0.9317, -0.2712, -0.9314, 0.2427, -0.2493, -0.9402, 0.2321, 0.2053, -0.482, 0.8518, 0.2244, -0.4896, 0.8426, -0.6385, 0.6972, 0.3259, -0.6454, 0.6865, 0.335, -0.8266, 0.5433, -0.1468, -0.8261, 0.5442, -0.1462, -0.1286, -0.2256, 0.9657, -0.1285, -0.2258, 0.9657, -0.8864, -0.2745, -0.3726, -0.8914, -0.2453, -0.3811, 0.4543, 0.3372, 0.8245, 0.3036, 0.4712, 0.8281, -0.1893, 0.1815, 0.965, -0.1715, 0.2517, 0.9525, 0.6022, -0.005848, -0.7983, 0.6057, 0.00236, -0.7957, 0.92, -0.2233, -0.3219, 0.9256, -0.2035, -0.3191, 0.9279, -0.09388, 0.3607, 0.9919, 0.02645, 0.1244, 0.7838, 0.4339, 0.4443, 0.623, 0.5061, 0.5964, 0.9052, -0.2509, 0.3431, 0.9061, -0.233, 0.3533, 0.3097, -0.5022, 0.8074, 0.3101, -0.481, 0.82, -0.9721, -0.02712, -0.233, -0.9708, 0.07429, -0.2282, -0.7177, 0.3999, 0.5701, -0.712, 0.3927, 0.582])] * 3)])

# ---- objects
ob_amethyst_crystal_a1 = bpy.data.objects.new('Amethyst_Crystal_A1', me_icosphere_023)
ob_amethyst_crystal_a1_001 = bpy.data.objects.new('Amethyst_Crystal_A1.001', me_icosphere_001)
ob_amethyst_crystal_a1_002 = bpy.data.objects.new('Amethyst_Crystal_A1.002', me_icosphere_003)
ob_amethyst_crystal_a1_003 = bpy.data.objects.new('Amethyst_Crystal_A1.003', me_icosphere_005)
ob_amethyst_crystal_a1_004 = bpy.data.objects.new('Amethyst_Crystal_A1.004', me_icosphere_006)
ob_amethyst_crystal_a1_005 = bpy.data.objects.new('Amethyst_Crystal_A1.005', me_icosphere_007)
ob_amethyst_crystal_a1_006 = bpy.data.objects.new('Amethyst_Crystal_A1.006', me_icosphere_008)

# ---- transforms, parenting, visibility, modifiers, constraints
ob_amethyst_crystal_a1.location = (0.0, 0.0, 0.0)
ob_amethyst_crystal_a1.rotation_euler = (1.571, -0.0, 0.0)
ob_amethyst_crystal_a1.scale = (0.01, 0.01, 0.01)
ob_amethyst_crystal_a1.color = (0.8, 0.8, 0.8, 1.0)
ob_amethyst_crystal_a1_001.location = (0.0, 0.0, 0.0)
ob_amethyst_crystal_a1_001.rotation_euler = (1.571, -0.0, 0.0)
ob_amethyst_crystal_a1_001.scale = (0.01, 0.01, 0.01)
ob_amethyst_crystal_a1_001.color = (0.8, 0.8, 0.8, 1.0)
ob_amethyst_crystal_a1_002.location = (0.0, 0.0, 0.0)
ob_amethyst_crystal_a1_002.rotation_euler = (1.571, -0.0, 0.0)
ob_amethyst_crystal_a1_002.scale = (0.01, 0.01, 0.01)
ob_amethyst_crystal_a1_002.color = (0.8, 0.8, 0.8, 1.0)
ob_amethyst_crystal_a1_003.location = (0.0, 0.0, 0.0)
ob_amethyst_crystal_a1_003.rotation_euler = (1.571, -0.0, 0.0)
ob_amethyst_crystal_a1_003.scale = (0.01, 0.01, 0.01)
ob_amethyst_crystal_a1_003.color = (0.8, 0.8, 0.8, 1.0)
ob_amethyst_crystal_a1_004.location = (0.0, 0.0, 0.0)
ob_amethyst_crystal_a1_004.rotation_euler = (1.571, -0.0, 0.0)
ob_amethyst_crystal_a1_004.scale = (0.01, 0.01, 0.01)
ob_amethyst_crystal_a1_004.color = (0.8, 0.8, 0.8, 1.0)
ob_amethyst_crystal_a1_005.location = (0.0, 0.0, 0.0)
ob_amethyst_crystal_a1_005.rotation_euler = (1.571, -0.0, 0.0)
ob_amethyst_crystal_a1_005.scale = (0.01, 0.01, 0.01)
ob_amethyst_crystal_a1_005.color = (0.8, 0.8, 0.8, 1.0)
ob_amethyst_crystal_a1_006.location = (0.0, 0.0, 0.0)
ob_amethyst_crystal_a1_006.rotation_euler = (1.571, -0.0, 0.0)
ob_amethyst_crystal_a1_006.scale = (0.01, 0.01, 0.01)
ob_amethyst_crystal_a1_006.color = (0.8, 0.8, 0.8, 1.0)

# ---- collection membership
col_collection.objects.link(ob_amethyst_crystal_a1)
col_collection.objects.link(ob_amethyst_crystal_a1_001)
col_collection.objects.link(ob_amethyst_crystal_a1_002)
col_collection.objects.link(ob_amethyst_crystal_a1_003)
col_collection.objects.link(ob_amethyst_crystal_a1_004)
col_collection.objects.link(ob_amethyst_crystal_a1_005)
col_collection.objects.link(ob_amethyst_crystal_a1_006)

# ---- scene / render settings (as saved in the file)
scene.frame_start = 1; scene.frame_end = 250; scene.frame_set(1)
scene.render.engine = 'BLENDER_EEVEE_NEXT'
scene.cycles.sampling_pattern = 'TABULATED_SOBOL'
scene.eevee.ray_tracing_options.trace_max_roughness = 0.0
bpy.context.view_layer.update()

# ---- added for rendering (the .blend has no active camera and no usable light): camera, sun
cam_auto = bpy.data.cameras.new('AutoCamera')
cam_auto.lens = 50.0
cam_auto.sensor_width = 36.0
cam_auto.clip_end = 1000.0
ob_auto_camera = bpy.data.objects.new('AutoCamera', cam_auto)
scene.collection.objects.link(ob_auto_camera)
ob_auto_camera.location = (1.08189, -1.33161, 1.10909)
ob_auto_camera.rotation_euler = (1.09748, -7.21219e-08, 0.694738)
scene.camera = ob_auto_camera
light_auto_sun = bpy.data.lights.new('AutoSun', 'SUN')
light_auto_sun.energy = 3.0
light_auto_sun.angle = 0.0523599
ob_auto_sun = bpy.data.objects.new('AutoSun', light_auto_sun)
scene.collection.objects.link(ob_auto_sun)
ob_auto_sun.rotation_euler = (0.872665, 0.174533, 0.523599)
bpy.context.view_layer.update()

